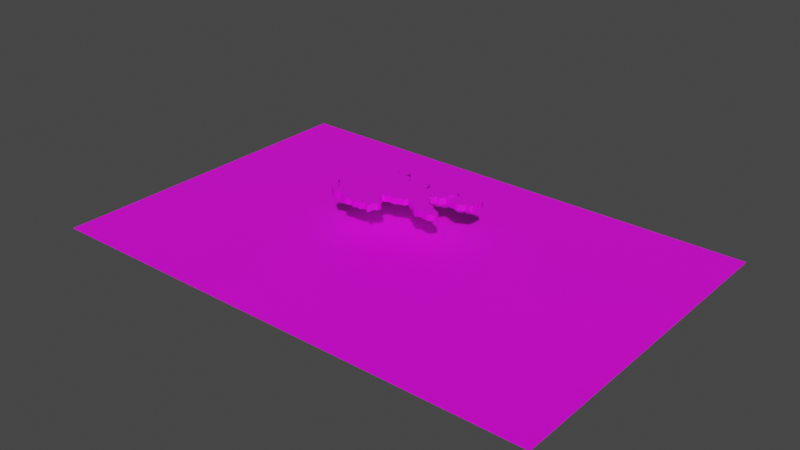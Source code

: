 # Source: germ1.blend  (saved by Blender 3.5.10; exported with 4.5.12 LTS)
import bpy
from mathutils import Matrix  # noqa: F401  (used for matrix-valued properties, if any)

bpy.ops.wm.read_factory_settings(use_empty=True)
scene = bpy.context.scene
scene.name = 'Scene'

# ---- collections
col_collection = bpy.data.collections.new('Collection'); scene.collection.children.link(col_collection)
col_germany1_svg = bpy.data.collections.new('germany1.svg'); scene.collection.children.link(col_germany1_svg)

# ---- images (referenced by path relative to the original .blend; pixels are not part of the script)
import os
ASSET_DIR = os.environ.get("B2B_ASSET_DIR", "")  # directory of the original .blend (textures are referenced by path, not embedded)
HERE = os.path.dirname(os.path.abspath(__file__))  # packed textures are extracted next to this script under _unpacked/

def load_image(name, relpath, width, height, colorspace="sRGB"):
    """Load a texture the original file referenced (path relative to the .blend, or extracted next to this script)."""
    p = next((c for c in (os.path.join(HERE, relpath), os.path.join(ASSET_DIR, relpath)) if relpath and os.path.exists(c)), "")
    if p:
        img = bpy.data.images.load(p, check_existing=True)
        img.name = name
    else:  # same state as the original file: an image datablock whose file is absent (Cycles renders it pink)
        img = bpy.data.images.new(name, width, height)
        img.source = "FILE"
        img.filepath = "//" + (relpath or name)
    img.colorspace_settings.name = colorspace
    return img
img_plane_base_color = load_image('Plane Base Color', 'g8zkg2eva1f71.png', 1024, 1024, 'sRGB')
img_svgmat_001_base_color = load_image('SVGMat.001 Base Color', 'g8zkg2eva1f71.png', 1024, 1024, 'sRGB')
img_svgmat_002_base_color = load_image('SVGMat.002 Base Color', 'g8zkg2eva1f71.png', 1024, 1024, 'sRGB')

# ---- materials (node trees are filled in below, after node groups)
mat_material_001 = bpy.data.materials.new('Material.001')
mat_material_001.use_transparent_shadow = False
mat_svgmat_001 = bpy.data.materials.new('SVGMat.001')
mat_svgmat_001.use_transparent_shadow = False
mat_svgmat_001.diffuse_color = (0.0, 0.0, 0.0, 1.0)
mat_svgmat_002 = bpy.data.materials.new('SVGMat.002')
mat_svgmat_002.use_transparent_shadow = False
mat_svgmat_002.diffuse_color = (0.0, 0.0, 0.0, 1.0)

# ---- material node trees
mat_material_001.use_nodes = True; mat_material_001.node_tree.nodes.clear()
_N = mat_material_001.node_tree.nodes; _L = mat_material_001.node_tree.links
n0 = _N.new('ShaderNodeBsdfPrincipled'); n0.name = 'Principled BSDF'; n0.location = (10, 300)
n0.distribution = 'GGX'
n0.subsurface_method = 'RANDOM_WALK_SKIN'
n0.inputs[3].default_value = 1.45
n0.inputs[27].default_value = (0.0, 0.0, 0.0, 1.0)
n0.inputs[28].default_value = 1.0
n1 = _N.new('ShaderNodeOutputMaterial'); n1.name = 'Material Output'; n1.location = (300, 300)
n2 = _N.new('ShaderNodeTexImage'); n2.name = 'Image Texture'; n2.location = (-280, 280)
n2.image = img_plane_base_color
_L.new(n0.outputs[0], n1.inputs[0])
_L.new(n2.outputs[0], n0.inputs[0])
n1.is_active_output = True
mat_svgmat_001.use_nodes = True; mat_svgmat_001.node_tree.nodes.clear()
_N = mat_svgmat_001.node_tree.nodes; _L = mat_svgmat_001.node_tree.links
n0 = _N.new('ShaderNodeBsdfPrincipled'); n0.name = 'Principled BSDF'; n0.location = (10, 300)
n0.distribution = 'GGX'
n0.subsurface_method = 'RANDOM_WALK_SKIN'
n0.inputs[3].default_value = 1.45
n0.inputs[27].default_value = (0.0, 0.0, 0.0, 1.0)
n0.inputs[28].default_value = 1.0
n1 = _N.new('ShaderNodeOutputMaterial'); n1.name = 'Material Output'; n1.location = (300, 300)
n2 = _N.new('ShaderNodeTexImage'); n2.name = 'Image Texture'; n2.location = (-280, 280)
n2.image = img_svgmat_001_base_color
_L.new(n0.outputs[0], n1.inputs[0])
_L.new(n2.outputs[0], n0.inputs[0])
n1.is_active_output = True
mat_svgmat_002.use_nodes = True; mat_svgmat_002.node_tree.nodes.clear()
_N = mat_svgmat_002.node_tree.nodes; _L = mat_svgmat_002.node_tree.links
n0 = _N.new('ShaderNodeBsdfPrincipled'); n0.name = 'Principled BSDF'; n0.location = (10, 300)
n0.distribution = 'GGX'
n0.subsurface_method = 'RANDOM_WALK_SKIN'
n0.inputs[3].default_value = 1.45
n0.inputs[27].default_value = (0.0, 0.0, 0.0, 1.0)
n0.inputs[28].default_value = 1.0
n1 = _N.new('ShaderNodeOutputMaterial'); n1.name = 'Material Output'; n1.location = (300, 300)
n2 = _N.new('ShaderNodeTexImage'); n2.name = 'Image Texture'; n2.location = (-280, 280)
n2.image = img_svgmat_002_base_color
_L.new(n0.outputs[0], n1.inputs[0])
_L.new(n2.outputs[0], n0.inputs[0])
n1.is_active_output = True

# ---- world
world_world = bpy.data.worlds.new('World'); scene.world = world_world
world_world.use_nodes = True; world_world.node_tree.nodes.clear()
_N = world_world.node_tree.nodes; _L = world_world.node_tree.links
n0 = _N.new('ShaderNodeOutputWorld'); n0.name = 'World Output'; n0.location = (300, 300)
n1 = _N.new('ShaderNodeBackground'); n1.name = 'Background'; n1.location = (10, 300)
n1.inputs[0].default_value = (0.05088, 0.05088, 0.05088, 1.0)
_L.new(n1.outputs[0], n0.inputs[0])
n0.is_active_output = True
world_world.color = (0.05088, 0.05088, 0.05088)
world_world.use_sun_shadow = False
world_world.sun_shadow_jitter_overblur = 0.0

# ---- meshes
me_plane = bpy.data.meshes.new('Plane')
me_plane.from_pydata([(-1.0, -1.0, 0.0), (1.0, -1.0, 0.0), (-1.0, 1.0, 0.0), (1.0, 1.0, 0.0)], [], [(0, 1, 3, 2)])
_uv = me_plane.uv_layers.new(name='UVMap')
_uv.uv.foreach_set('vector', [0.0, 0.0, 1.0, 0.0, 1.0, 1.0, 0.0, 1.0])
me_plane.materials.append(mat_material_001)
me_plane.update()
me_path233 = bpy.data.meshes.new('path233')
me_path233.from_pydata([(0.2514, 0.1268, 0.01), (0.2508, 0.1262, 0.01), (0.2473, 0.1263, 0.01), (0.2451, 0.1287, 0.01), (0.2425, 0.1287, 0.01), (0.24, 0.1277, 0.01), (0.2393, 0.1293, 0.01), (0.2377, 0.1296, 0.01), (0.2375, 0.1306, 0.01), (0.2383, 0.1317, 0.01), (0.2391, 0.1314, 0.01), (0.2418, 0.1337, 0.01), (0.2419, 0.1345, 0.01), (0.2414, 0.135, 0.01), (0.2397, 0.1341, 0.01), (0.2379, 0.1365, 0.01), (0.2367, 0.136, 0.01), (0.2361, 0.1366, 0.01), (0.236, 0.1376, 0.01), (0.2338, 0.1384, 0.01), (0.2337, 0.1397, 0.01), (0.235, 0.1404, 0.01), (0.2356, 0.1414, 0.01), (0.2351, 0.1426, 0.01), (0.2353, 0.1451, 0.01), (0.2363, 0.1451, 0.01), (0.2386, 0.1478, 0.01), (0.2389, 0.1488, 0.01), (0.2384, 0.1492, 0.01), (0.2384, 0.1506, 0.01), (0.2395, 0.1505, 0.01), (0.24, 0.1511, 0.01), (0.2395, 0.1525, 0.01), (0.2415, 0.1525, 0.01), (0.2425, 0.1531, 0.01), (0.2426, 0.1545, 0.01), (0.2436, 0.1548, 0.01), (0.2436, 0.1559, 0.01), (0.2427, 0.1574, 0.01), (0.2435, 0.1581, 0.01), (0.2446, 0.1592, 0.01), (0.2503, 0.1588, 0.01), (0.2508, 0.1587, 0.01), (0.2503, 0.1608, 0.01), (0.2497, 0.1614, 0.01), (0.2496, 0.1627, 0.01), (0.2483, 0.1635, 0.01), (0.2487, 0.1644, 0.01), (0.2514, 0.1645, 0.01), (0.2524, 0.1639, 0.01), (0.2552, 0.1645, 0.01), (0.2552, 0.1616, 0.01), (0.2577, 0.1611, 0.01), (0.2589, 0.1597, 0.01), (0.2588, 0.1584, 0.01), (0.2596, 0.1579, 0.01), (0.2619, 0.1592, 0.01), (0.2642, 0.159, 0.01), (0.2647, 0.1609, 0.01), (0.2677, 0.1601, 0.01), (0.2679, 0.1617, 0.01), (0.2694, 0.1611, 0.01), (0.2707, 0.1564, 0.01), (0.2714, 0.1564, 0.01), (0.2716, 0.1578, 0.01), (0.2738, 0.1587, 0.01), (0.2763, 0.1578, 0.01), (0.2785, 0.1596, 0.01), (0.2797, 0.1589, 0.01), (0.2808, 0.1612, 0.01), (0.2831, 0.1613, 0.01), (0.2857, 0.1616, 0.01), (0.2852, 0.1589, 0.01), (0.2841, 0.1582, 0.01), (0.2831, 0.1574, 0.01), (0.283, 0.1565, 0.01), (0.2839, 0.1558, 0.01), (0.2841, 0.1548, 0.01), (0.283, 0.1544, 0.01), (0.2824, 0.1527, 0.01), (0.2808, 0.1522, 0.01), (0.2791, 0.1527, 0.01), (0.2794, 0.1512, 0.01), (0.2778, 0.1505, 0.01), (0.2775, 0.15, 0.01), (0.2794, 0.1491, 0.01), (0.2799, 0.1481, 0.01), (0.2805, 0.1477, 0.01), (0.2814, 0.1447, 0.01), (0.2846, 0.1444, 0.01), (0.286, 0.1418, 0.01), (0.2867, 0.1423, 0.01), (0.2883, 0.1414, 0.01), (0.2889, 0.1411, 0.01), (0.2898, 0.141, 0.01), (0.2903, 0.1399, 0.01), (0.2912, 0.1392, 0.01), (0.2885, 0.1364, 0.01), (0.2853, 0.1366, 0.01), (0.2835, 0.1375, 0.01), (0.2806, 0.136, 0.01), (0.2793, 0.1374, 0.01), (0.2781, 0.1379, 0.01), (0.2777, 0.1387, 0.01), (0.2771, 0.1391, 0.01), (0.2759, 0.1404, 0.01), (0.2745, 0.1404, 0.01), (0.2738, 0.1413, 0.01), (0.273, 0.1417, 0.01), (0.2722, 0.1427, 0.01), (0.2715, 0.1427, 0.01), (0.2709, 0.1429, 0.01), (0.2708, 0.1414, 0.01), (0.2702, 0.1413, 0.01), (0.2687, 0.1412, 0.01), (0.2659, 0.1395, 0.01), (0.2632, 0.1401, 0.01), (0.2612, 0.1388, 0.01), (0.2602, 0.139, 0.01), (0.2607, 0.1375, 0.01), (0.2606, 0.1364, 0.01), (0.2612, 0.1361, 0.01), (0.2612, 0.1348, 0.01), (0.2623, 0.1337, 0.01), (0.265, 0.1322, 0.01), (0.2642, 0.1301, 0.01), (0.2628, 0.1295, 0.01), (0.2626, 0.1263, 0.01), (0.2616, 0.126, 0.01), (0.2613, 0.1282, 0.01), (0.2602, 0.1275, 0.01), (0.2594, 0.1279, 0.01), (0.2576, 0.1264, 0.01), (0.2558, 0.1269, 0.01), (0.254, 0.1258, 0.01), (0.253, 0.1266, 0.01), (0.2514, 0.1268, -0.01), (0.2508, 0.1262, -0.01), (0.2473, 0.1263, -0.01), (0.2451, 0.1287, -0.01), (0.2425, 0.1287, -0.01), (0.24, 0.1277, -0.01), (0.2393, 0.1293, -0.01), (0.2377, 0.1296, -0.01), (0.2375, 0.1306, -0.01), (0.2383, 0.1317, -0.01), (0.2391, 0.1314, -0.01), (0.2418, 0.1337, -0.01), (0.2419, 0.1345, -0.01), (0.2414, 0.135, -0.01), (0.2397, 0.1341, -0.01), (0.2379, 0.1365, -0.01), (0.2367, 0.136, -0.01), (0.2361, 0.1366, -0.01), (0.236, 0.1376, -0.01), (0.2338, 0.1384, -0.01), (0.2337, 0.1397, -0.01), (0.235, 0.1404, -0.01), (0.2356, 0.1414, -0.01), (0.2351, 0.1426, -0.01), (0.2353, 0.1451, -0.01), (0.2363, 0.1451, -0.01), (0.2386, 0.1478, -0.01), (0.2389, 0.1488, -0.01), (0.2384, 0.1492, -0.01), (0.2384, 0.1506, -0.01), (0.2395, 0.1505, -0.01), (0.24, 0.1511, -0.01), (0.2395, 0.1525, -0.01), (0.2415, 0.1525, -0.01), (0.2425, 0.1531, -0.01), (0.2426, 0.1545, -0.01), (0.2436, 0.1548, -0.01), (0.2436, 0.1559, -0.01), (0.2427, 0.1574, -0.01), (0.2435, 0.1581, -0.01), (0.2446, 0.1592, -0.01), (0.2503, 0.1588, -0.01), (0.2508, 0.1587, -0.01), (0.2503, 0.1608, -0.01), (0.2497, 0.1614, -0.01), (0.2496, 0.1627, -0.01), (0.2483, 0.1635, -0.01), (0.2487, 0.1644, -0.01), (0.2514, 0.1645, -0.01), (0.2524, 0.1639, -0.01), (0.2552, 0.1645, -0.01), (0.2552, 0.1616, -0.01), (0.2577, 0.1611, -0.01), (0.2589, 0.1597, -0.01), (0.2588, 0.1584, -0.01), (0.2596, 0.1579, -0.01), (0.2619, 0.1592, -0.01), (0.2642, 0.159, -0.01), (0.2647, 0.1609, -0.01), (0.2677, 0.1601, -0.01), (0.2679, 0.1617, -0.01), (0.2694, 0.1611, -0.01), (0.2707, 0.1564, -0.01), (0.2714, 0.1564, -0.01), (0.2716, 0.1578, -0.01), (0.2738, 0.1587, -0.01), (0.2763, 0.1578, -0.01), (0.2785, 0.1596, -0.01), (0.2797, 0.1589, -0.01), (0.2808, 0.1612, -0.01), (0.2831, 0.1613, -0.01), (0.2857, 0.1616, -0.01), (0.2852, 0.1589, -0.01), (0.2841, 0.1582, -0.01), (0.2831, 0.1574, -0.01), (0.283, 0.1565, -0.01), (0.2839, 0.1558, -0.01), (0.2841, 0.1548, -0.01), (0.283, 0.1544, -0.01), (0.2824, 0.1527, -0.01), (0.2808, 0.1522, -0.01), (0.2791, 0.1527, -0.01), (0.2794, 0.1512, -0.01), (0.2778, 0.1505, -0.01), (0.2775, 0.15, -0.01), (0.2794, 0.1491, -0.01), (0.2799, 0.1481, -0.01), (0.2805, 0.1477, -0.01), (0.2814, 0.1447, -0.01), (0.2846, 0.1444, -0.01), (0.286, 0.1418, -0.01), (0.2867, 0.1423, -0.01), (0.2883, 0.1414, -0.01), (0.2889, 0.1411, -0.01), (0.2898, 0.141, -0.01), (0.2903, 0.1399, -0.01), (0.2912, 0.1392, -0.01), (0.2885, 0.1364, -0.01), (0.2853, 0.1366, -0.01), (0.2835, 0.1375, -0.01), (0.2806, 0.136, -0.01), (0.2793, 0.1374, -0.01), (0.2781, 0.1379, -0.01), (0.2777, 0.1387, -0.01), (0.2771, 0.1391, -0.01), (0.2759, 0.1404, -0.01), (0.2745, 0.1404, -0.01), (0.2738, 0.1413, -0.01), (0.273, 0.1417, -0.01), (0.2722, 0.1427, -0.01), (0.2715, 0.1427, -0.01), (0.2709, 0.1429, -0.01), (0.2708, 0.1414, -0.01), (0.2702, 0.1413, -0.01), (0.2687, 0.1412, -0.01), (0.2659, 0.1395, -0.01), (0.2632, 0.1401, -0.01), (0.2612, 0.1388, -0.01), (0.2602, 0.139, -0.01), (0.2607, 0.1375, -0.01), (0.2606, 0.1364, -0.01), (0.2612, 0.1361, -0.01), (0.2612, 0.1348, -0.01), (0.2623, 0.1337, -0.01), (0.265, 0.1322, -0.01), (0.2642, 0.1301, -0.01), (0.2628, 0.1295, -0.01), (0.2626, 0.1263, -0.01), (0.2616, 0.126, -0.01), (0.2613, 0.1282, -0.01), (0.2602, 0.1275, -0.01), (0.2594, 0.1279, -0.01), (0.2576, 0.1264, -0.01), (0.2558, 0.1269, -0.01), (0.254, 0.1258, -0.01), (0.253, 0.1266, -0.01), (0.2514, 0.1268, -0.01), (0.2514, 0.1268, 0.01), (0.2508, 0.1262, -0.01), (0.2508, 0.1262, 0.01), (0.2473, 0.1263, -0.01), (0.2473, 0.1263, 0.01), (0.2451, 0.1287, -0.01), (0.2451, 0.1287, 0.01), (0.2425, 0.1287, -0.01), (0.2425, 0.1287, 0.01), (0.24, 0.1277, -0.01), (0.24, 0.1277, 0.01), (0.2393, 0.1293, -0.01), (0.2393, 0.1293, 0.01), (0.2377, 0.1296, -0.01), (0.2377, 0.1296, 0.01), (0.2375, 0.1306, -0.01), (0.2375, 0.1306, 0.01), (0.2383, 0.1317, -0.01), (0.2383, 0.1317, 0.01), (0.2391, 0.1314, -0.01), (0.2391, 0.1314, 0.01), (0.2418, 0.1337, -0.01), (0.2418, 0.1337, 0.01), (0.2419, 0.1345, -0.01), (0.2419, 0.1345, 0.01), (0.2414, 0.135, -0.01), (0.2414, 0.135, 0.01), (0.2397, 0.1341, -0.01), (0.2397, 0.1341, 0.01), (0.2379, 0.1365, -0.01), (0.2379, 0.1365, 0.01), (0.2367, 0.136, -0.01), (0.2367, 0.136, 0.01), (0.2361, 0.1366, -0.01), (0.2361, 0.1366, 0.01), (0.236, 0.1376, -0.01), (0.236, 0.1376, 0.01), (0.2338, 0.1384, -0.01), (0.2338, 0.1384, 0.01), (0.2337, 0.1397, -0.01), (0.2337, 0.1397, 0.01), (0.235, 0.1404, -0.01), (0.235, 0.1404, 0.01), (0.2356, 0.1414, -0.01), (0.2356, 0.1414, 0.01), (0.2351, 0.1426, -0.01), (0.2351, 0.1426, 0.01), (0.2353, 0.1451, -0.01), (0.2353, 0.1451, 0.01), (0.2363, 0.1451, -0.01), (0.2363, 0.1451, 0.01), (0.2386, 0.1478, -0.01), (0.2386, 0.1478, 0.01), (0.2389, 0.1488, -0.01), (0.2389, 0.1488, 0.01), (0.2384, 0.1492, -0.01), (0.2384, 0.1492, 0.01), (0.2384, 0.1506, -0.01), (0.2384, 0.1506, 0.01), (0.2395, 0.1505, -0.01), (0.2395, 0.1505, 0.01), (0.24, 0.1511, -0.01), (0.24, 0.1511, 0.01), (0.2395, 0.1525, -0.01), (0.2395, 0.1525, 0.01), (0.2415, 0.1525, -0.01), (0.2415, 0.1525, 0.01), (0.2425, 0.1531, -0.01), (0.2425, 0.1531, 0.01), (0.2426, 0.1545, -0.01), (0.2426, 0.1545, 0.01), (0.2436, 0.1548, -0.01), (0.2436, 0.1548, 0.01), (0.2436, 0.1559, -0.01), (0.2436, 0.1559, 0.01), (0.2427, 0.1574, -0.01), (0.2427, 0.1574, 0.01), (0.2435, 0.1581, -0.01), (0.2435, 0.1581, 0.01), (0.2446, 0.1592, -0.01), (0.2446, 0.1592, 0.01), (0.2503, 0.1588, -0.01), (0.2503, 0.1588, 0.01), (0.2508, 0.1587, -0.01), (0.2508, 0.1587, 0.01), (0.2503, 0.1608, -0.01), (0.2503, 0.1608, 0.01), (0.2497, 0.1614, -0.01), (0.2497, 0.1614, 0.01), (0.2496, 0.1627, -0.01), (0.2496, 0.1627, 0.01), (0.2483, 0.1635, -0.01), (0.2483, 0.1635, 0.01), (0.2487, 0.1644, -0.01), (0.2487, 0.1644, 0.01), (0.2514, 0.1645, -0.01), (0.2514, 0.1645, 0.01), (0.2524, 0.1639, -0.01), (0.2524, 0.1639, 0.01), (0.2552, 0.1645, -0.01), (0.2552, 0.1645, 0.01), (0.2552, 0.1616, -0.01), (0.2552, 0.1616, 0.01), (0.2577, 0.1611, -0.01), (0.2577, 0.1611, 0.01), (0.2589, 0.1597, -0.01), (0.2589, 0.1597, 0.01), (0.2588, 0.1584, -0.01), (0.2588, 0.1584, 0.01), (0.2596, 0.1579, -0.01), (0.2596, 0.1579, 0.01), (0.2619, 0.1592, -0.01), (0.2619, 0.1592, 0.01), (0.2642, 0.159, -0.01), (0.2642, 0.159, 0.01), (0.2647, 0.1609, -0.01), (0.2647, 0.1609, 0.01), (0.2677, 0.1601, -0.01), (0.2677, 0.1601, 0.01), (0.2679, 0.1617, -0.01), (0.2679, 0.1617, 0.01), (0.2694, 0.1611, -0.01), (0.2694, 0.1611, 0.01), (0.2707, 0.1564, -0.01), (0.2707, 0.1564, 0.01), (0.2714, 0.1564, -0.01), (0.2714, 0.1564, 0.01), (0.2716, 0.1578, -0.01), (0.2716, 0.1578, 0.01), (0.2738, 0.1587, -0.01), (0.2738, 0.1587, 0.01), (0.2763, 0.1578, -0.01), (0.2763, 0.1578, 0.01), (0.2785, 0.1596, -0.01), (0.2785, 0.1596, 0.01), (0.2797, 0.1589, -0.01), (0.2797, 0.1589, 0.01), (0.2808, 0.1612, -0.01), (0.2808, 0.1612, 0.01), (0.2831, 0.1613, -0.01), (0.2831, 0.1613, 0.01), (0.2857, 0.1616, -0.01), (0.2857, 0.1616, 0.01), (0.2852, 0.1589, -0.01), (0.2852, 0.1589, 0.01), (0.2841, 0.1582, -0.01), (0.2841, 0.1582, 0.01), (0.2831, 0.1574, -0.01), (0.2831, 0.1574, 0.01), (0.283, 0.1565, -0.01), (0.283, 0.1565, 0.01), (0.2839, 0.1558, -0.01), (0.2839, 0.1558, 0.01), (0.2841, 0.1548, -0.01), (0.2841, 0.1548, 0.01), (0.283, 0.1544, -0.01), (0.283, 0.1544, 0.01), (0.2824, 0.1527, -0.01), (0.2824, 0.1527, 0.01), (0.2808, 0.1522, -0.01), (0.2808, 0.1522, 0.01), (0.2791, 0.1527, -0.01), (0.2791, 0.1527, 0.01), (0.2794, 0.1512, -0.01), (0.2794, 0.1512, 0.01), (0.2778, 0.1505, -0.01), (0.2778, 0.1505, 0.01), (0.2775, 0.15, -0.01), (0.2775, 0.15, 0.01), (0.2794, 0.1491, -0.01), (0.2794, 0.1491, 0.01), (0.2799, 0.1481, -0.01), (0.2799, 0.1481, 0.01), (0.2805, 0.1477, -0.01), (0.2805, 0.1477, 0.01), (0.2814, 0.1447, -0.01), (0.2814, 0.1447, 0.01), (0.2846, 0.1444, -0.01), (0.2846, 0.1444, 0.01), (0.286, 0.1418, -0.01), (0.286, 0.1418, 0.01), (0.2867, 0.1423, -0.01), (0.2867, 0.1423, 0.01), (0.2883, 0.1414, -0.01), (0.2883, 0.1414, 0.01), (0.2889, 0.1411, -0.01), (0.2889, 0.1411, 0.01), (0.2898, 0.141, -0.01), (0.2898, 0.141, 0.01), (0.2903, 0.1399, -0.01), (0.2903, 0.1399, 0.01), (0.2912, 0.1392, -0.01), (0.2912, 0.1392, 0.01), (0.2885, 0.1364, -0.01), (0.2885, 0.1364, 0.01), (0.2853, 0.1366, -0.01), (0.2853, 0.1366, 0.01), (0.2835, 0.1375, -0.01), (0.2835, 0.1375, 0.01), (0.2806, 0.136, -0.01), (0.2806, 0.136, 0.01), (0.2793, 0.1374, -0.01), (0.2793, 0.1374, 0.01), (0.2781, 0.1379, -0.01), (0.2781, 0.1379, 0.01), (0.2777, 0.1387, -0.01), (0.2777, 0.1387, 0.01), (0.2771, 0.1391, -0.01), (0.2771, 0.1391, 0.01), (0.2759, 0.1404, -0.01), (0.2759, 0.1404, 0.01), (0.2745, 0.1404, -0.01), (0.2745, 0.1404, 0.01), (0.2738, 0.1413, -0.01), (0.2738, 0.1413, 0.01), (0.273, 0.1417, -0.01), (0.273, 0.1417, 0.01), (0.2722, 0.1427, -0.01), (0.2722, 0.1427, 0.01), (0.2715, 0.1427, -0.01), (0.2715, 0.1427, 0.01), (0.2709, 0.1429, -0.01), (0.2709, 0.1429, 0.01), (0.2708, 0.1414, -0.01), (0.2708, 0.1414, 0.01), (0.2702, 0.1413, -0.01), (0.2702, 0.1413, 0.01), (0.2687, 0.1412, -0.01), (0.2687, 0.1412, 0.01), (0.2659, 0.1395, -0.01), (0.2659, 0.1395, 0.01), (0.2632, 0.1401, -0.01), (0.2632, 0.1401, 0.01), (0.2612, 0.1388, -0.01), (0.2612, 0.1388, 0.01), (0.2602, 0.139, -0.01), (0.2602, 0.139, 0.01), (0.2607, 0.1375, -0.01), (0.2607, 0.1375, 0.01), (0.2606, 0.1364, -0.01), (0.2606, 0.1364, 0.01), (0.2612, 0.1361, -0.01), (0.2612, 0.1361, 0.01), (0.2612, 0.1348, -0.01), (0.2612, 0.1348, 0.01), (0.2623, 0.1337, -0.01), (0.2623, 0.1337, 0.01), (0.265, 0.1322, -0.01), (0.265, 0.1322, 0.01), (0.2642, 0.1301, -0.01), (0.2642, 0.1301, 0.01), (0.2628, 0.1295, -0.01), (0.2628, 0.1295, 0.01), (0.2626, 0.1263, -0.01), (0.2626, 0.1263, 0.01), (0.2616, 0.126, -0.01), (0.2616, 0.126, 0.01), (0.2613, 0.1282, -0.01), (0.2613, 0.1282, 0.01), (0.2602, 0.1275, -0.01), (0.2602, 0.1275, 0.01), (0.2594, 0.1279, -0.01), (0.2594, 0.1279, 0.01), (0.2576, 0.1264, -0.01), (0.2576, 0.1264, 0.01), (0.2558, 0.1269, -0.01), (0.2558, 0.1269, 0.01), (0.254, 0.1258, -0.01), (0.254, 0.1258, 0.01), (0.253, 0.1266, -0.01), (0.253, 0.1266, 0.01)], [], [(47, 49, 48), (49, 51, 50), (46, 49, 47), (46, 51, 49), (45, 51, 46), (44, 51, 45), (59, 61, 60), (44, 52, 51), (70, 72, 71), (43, 52, 44), (69, 72, 70), (68, 72, 69), (43, 53, 52), (59, 62, 61), (57, 59, 58), (42, 53, 43), (57, 62, 59), (42, 54, 53), (66, 68, 67), (55, 57, 56), (39, 41, 40), (55, 62, 57), (66, 72, 68), (66, 73, 72), (39, 42, 41), (64, 66, 65), (39, 54, 42), (39, 55, 54), (66, 74, 73), (38, 55, 39), (38, 62, 55), (64, 74, 66), (63, 74, 64), (63, 75, 74), (37, 62, 38), (63, 76, 75), (37, 63, 62), (37, 76, 63), (36, 76, 37), (36, 77, 76), (36, 78, 77), (35, 78, 36), (34, 78, 35), (34, 79, 78), (33, 81, 34), (81, 79, 34), (81, 80, 79), (33, 82, 81), (31, 33, 32), (31, 82, 33), (31, 83, 82), (30, 83, 31), (28, 30, 29), (28, 83, 30), (28, 84, 83), (28, 85, 84), (27, 85, 28), (27, 86, 85), (26, 86, 27), (26, 87, 86), (25, 87, 26), (25, 88, 87), (24, 88, 25), (23, 88, 24), (23, 89, 88), (23, 111, 89), (111, 90, 89), (23, 112, 111), (110, 109, 111), (109, 90, 111), (108, 90, 109), (22, 112, 23), (90, 92, 91), (108, 92, 90), (107, 92, 108), (22, 113, 112), (21, 113, 22), (107, 93, 92), (106, 93, 107), (21, 114, 113), (21, 116, 114), (116, 115, 114), (106, 94, 93), (106, 105, 94), (105, 95, 94), (20, 116, 21), (104, 95, 105), (20, 118, 116), (118, 117, 116), (104, 96, 95), (19, 118, 20), (104, 97, 96), (103, 99, 104), (99, 97, 104), (19, 119, 118), (102, 99, 103), (18, 119, 19), (101, 99, 102), (17, 119, 18), (17, 120, 119), (101, 100, 99), (98, 97, 99), (16, 15, 17), (15, 120, 17), (14, 13, 15), (13, 120, 15), (13, 121, 120), (13, 122, 121), (12, 122, 13), (12, 123, 122), (11, 123, 12), (10, 123, 11), (10, 124, 123), (10, 125, 124), (8, 10, 9), (8, 125, 10), (7, 125, 8), (7, 126, 125), (6, 126, 7), (6, 129, 126), (129, 127, 126), (5, 4, 6), (4, 3, 6), (3, 129, 6), (2, 0, 3), (0, 129, 3), (0, 131, 129), (131, 130, 129), (128, 127, 129), (0, 133, 131), (133, 132, 131), (0, 135, 133), (135, 134, 133), (2, 1, 0), (183, 184, 185), (185, 186, 187), (182, 183, 185), (182, 185, 187), (181, 182, 187), (180, 181, 187), (195, 196, 197), (180, 187, 188), (206, 207, 208), (179, 180, 188), (205, 206, 208), (204, 205, 208), (179, 188, 189), (195, 197, 198), (193, 194, 195), (178, 179, 189), (193, 195, 198), (178, 189, 190), (202, 203, 204), (191, 192, 193), (175, 176, 177), (191, 193, 198), (202, 204, 208), (202, 208, 209), (175, 177, 178), (200, 201, 202), (175, 178, 190), (175, 190, 191), (202, 209, 210), (174, 175, 191), (174, 191, 198), (200, 202, 210), (199, 200, 210), (199, 210, 211), (173, 174, 198), (199, 211, 212), (173, 198, 199), (173, 199, 212), (172, 173, 212), (172, 212, 213), (172, 213, 214), (171, 172, 214), (170, 171, 214), (170, 214, 215), (169, 170, 217), (217, 170, 215), (217, 215, 216), (169, 217, 218), (167, 168, 169), (167, 169, 218), (167, 218, 219), (166, 167, 219), (164, 165, 166), (164, 166, 219), (164, 219, 220), (164, 220, 221), (163, 164, 221), (163, 221, 222), (162, 163, 222), (162, 222, 223), (161, 162, 223), (161, 223, 224), (160, 161, 224), (159, 160, 224), (159, 224, 225), (159, 225, 247), (247, 225, 226), (159, 247, 248), (246, 247, 245), (245, 247, 226), (244, 245, 226), (158, 159, 248), (226, 227, 228), (244, 226, 228), (243, 244, 228), (158, 248, 249), (157, 158, 249), (243, 228, 229), (242, 243, 229), (157, 249, 250), (157, 250, 252), (252, 250, 251), (242, 229, 230), (242, 230, 241), (241, 230, 231), (156, 157, 252), (240, 241, 231), (156, 252, 254), (254, 252, 253), (240, 231, 232), (155, 156, 254), (240, 232, 233), (239, 240, 235), (235, 240, 233), (155, 254, 255), (238, 239, 235), (154, 155, 255), (237, 238, 235), (153, 154, 255), (153, 255, 256), (237, 235, 236), (234, 235, 233), (152, 153, 151), (151, 153, 256), (150, 151, 149), (149, 151, 256), (149, 256, 257), (149, 257, 258), (148, 149, 258), (148, 258, 259), (147, 148, 259), (146, 147, 259), (146, 259, 260), (146, 260, 261), (144, 145, 146), (144, 146, 261), (143, 144, 261), (143, 261, 262), (142, 143, 262), (142, 262, 265), (265, 262, 263), (141, 142, 140), (140, 142, 139), (139, 142, 265), (138, 139, 136), (136, 139, 265), (136, 265, 267), (267, 265, 266), (264, 265, 263), (136, 267, 269), (269, 267, 268), (136, 269, 271), (271, 269, 270), (138, 136, 137), (273, 275, 274, 272), (275, 277, 276, 274), (277, 279, 278, 276), (279, 281, 280, 278), (281, 283, 282, 280), (283, 285, 284, 282), (285, 287, 286, 284), (287, 289, 288, 286), (289, 291, 290, 288), (291, 293, 292, 290), (293, 295, 294, 292), (295, 297, 296, 294), (297, 299, 298, 296), (299, 301, 300, 298), (301, 303, 302, 300), (303, 305, 304, 302), (305, 307, 306, 304), (307, 309, 308, 306), (309, 311, 310, 308), (311, 313, 312, 310), (313, 315, 314, 312), (315, 317, 316, 314), (317, 319, 318, 316), (319, 321, 320, 318), (321, 323, 322, 320), (323, 325, 324, 322), (325, 327, 326, 324), (327, 329, 328, 326), (329, 331, 330, 328), (331, 333, 332, 330), (333, 335, 334, 332), (335, 337, 336, 334), (337, 339, 338, 336), (339, 341, 340, 338), (341, 343, 342, 340), (343, 345, 344, 342), (345, 347, 346, 344), (347, 349, 348, 346), (349, 351, 350, 348), (351, 353, 352, 350), (353, 355, 354, 352), (355, 357, 356, 354), (357, 359, 358, 356), (359, 361, 360, 358), (361, 363, 362, 360), (363, 365, 364, 362), (365, 367, 366, 364), (367, 369, 368, 366), (369, 371, 370, 368), (371, 373, 372, 370), (373, 375, 374, 372), (375, 377, 376, 374), (377, 379, 378, 376), (379, 381, 380, 378), (381, 383, 382, 380), (383, 385, 384, 382), (385, 387, 386, 384), (387, 389, 388, 386), (389, 391, 390, 388), (391, 393, 392, 390), (393, 395, 394, 392), (395, 397, 396, 394), (397, 399, 398, 396), (399, 401, 400, 398), (401, 403, 402, 400), (403, 405, 404, 402), (405, 407, 406, 404), (407, 409, 408, 406), (409, 411, 410, 408), (411, 413, 412, 410), (413, 415, 414, 412), (415, 417, 416, 414), (417, 419, 418, 416), (419, 421, 420, 418), (421, 423, 422, 420), (423, 425, 424, 422), (425, 427, 426, 424), (427, 429, 428, 426), (429, 431, 430, 428), (431, 433, 432, 430), (433, 435, 434, 432), (435, 437, 436, 434), (437, 439, 438, 436), (439, 441, 440, 438), (441, 443, 442, 440), (443, 445, 444, 442), (445, 447, 446, 444), (447, 449, 448, 446), (449, 451, 450, 448), (451, 453, 452, 450), (453, 455, 454, 452), (455, 457, 456, 454), (457, 459, 458, 456), (459, 461, 460, 458), (461, 463, 462, 460), (463, 465, 464, 462), (465, 467, 466, 464), (467, 469, 468, 466), (469, 471, 470, 468), (471, 473, 472, 470), (473, 475, 474, 472), (475, 477, 476, 474), (477, 479, 478, 476), (479, 481, 480, 478), (481, 483, 482, 480), (483, 485, 484, 482), (485, 487, 486, 484), (487, 489, 488, 486), (489, 491, 490, 488), (491, 493, 492, 490), (493, 495, 494, 492), (495, 497, 496, 494), (497, 499, 498, 496), (499, 501, 500, 498), (501, 503, 502, 500), (503, 505, 504, 502), (505, 507, 506, 504), (507, 509, 508, 506), (509, 511, 510, 508), (511, 513, 512, 510), (513, 515, 514, 512), (515, 517, 516, 514), (517, 519, 518, 516), (519, 521, 520, 518), (521, 523, 522, 520), (523, 525, 524, 522), (525, 527, 526, 524), (527, 529, 528, 526), (529, 531, 530, 528), (531, 533, 532, 530), (533, 535, 534, 532), (535, 537, 536, 534), (537, 539, 538, 536), (539, 541, 540, 538), (541, 543, 542, 540), (543, 273, 272, 542)])
me_path233.polygons.foreach_set('use_smooth', [0, 0, 0, 0, 0, 0, 0, 0, 0, 0, 0, 0, 0, 0, 0, 0, 0, 0, 0, 0, 0, 0, 0, 0, 0, 0, 0, 0, 0, 0, 0, 0, 0, 0, 0, 0, 0, 0, 0, 0, 0, 0, 0, 0, 0, 0, 0, 0, 0, 0, 0, 0, 0, 0, 0, 0, 0, 0, 0, 0, 0, 0, 0, 0, 0, 0, 0, 0, 0, 0, 0, 0, 0, 0, 0, 0, 0, 0, 0, 0, 0, 0, 0, 0, 0, 0, 0, 0, 0, 0, 0, 0, 0, 0, 0, 0, 0, 0, 0, 0, 0, 0, 0, 0, 0, 0, 0, 0, 0, 0, 0, 0, 0, 0, 0, 0, 0, 0, 0, 0, 0, 0, 0, 0, 0, 0, 0, 0, 0, 0, 0, 0, 0, 0, 0, 0, 0, 0, 0, 0, 0, 0, 0, 0, 0, 0, 0, 0, 0, 0, 0, 0, 0, 0, 0, 0, 0, 0, 0, 0, 0, 0, 0, 0, 0, 0, 0, 0, 0, 0, 0, 0, 0, 0, 0, 0, 0, 0, 0, 0, 0, 0, 0, 0, 0, 0, 0, 0, 0, 0, 0, 0, 0, 0, 0, 0, 0, 0, 0, 0, 0, 0, 0, 0, 0, 0, 0, 0, 0, 0, 0, 0, 0, 0, 0, 0, 0, 0, 0, 0, 0, 0, 0, 0, 0, 0, 0, 0, 0, 0, 0, 0, 0, 0, 0, 0, 0, 0, 0, 0, 0, 0, 0, 0, 0, 0, 0, 0, 0, 0, 0, 0, 0, 0, 0, 0, 0, 0, 0, 0, 0, 0, 0, 0, 0, 0, 0, 0, 1, 1, 1, 1, 1, 1, 1, 1, 1, 1, 1, 1, 1, 1, 1, 1, 1, 1, 1, 1, 1, 1, 1, 1, 1, 1, 1, 1, 1, 1, 1, 1, 1, 1, 1, 1, 1, 1, 1, 1, 1, 1, 1, 1, 1, 1, 1, 1, 1, 1, 1, 1, 1, 1, 1, 1, 1, 1, 1, 1, 1, 1, 1, 1, 1, 1, 1, 1, 1, 1, 1, 1, 1, 1, 1, 1, 1, 1, 1, 1, 1, 1, 1, 1, 1, 1, 1, 1, 1, 1, 1, 1, 1, 1, 1, 1, 1, 1, 1, 1, 1, 1, 1, 1, 1, 1, 1, 1, 1, 1, 1, 1, 1, 1, 1, 1, 1, 1, 1, 1, 1, 1, 1, 1, 1, 1, 1, 1, 1, 1, 1, 1, 1, 1, 1, 1])
_uv = me_path233.uv_layers.new(name='UVMap')
_uv.uv.foreach_set('vector', [0.4728, 0.5716, 0.4728, 0.5716, 0.4728, 0.5716, 0.4728, 0.5716, 0.4728, 0.5716, 0.4728, 0.5716, 0.4728, 0.5716, 0.4728, 0.5716, 0.4728, 0.5716, 0.4728, 0.5716, 0.4728, 0.5716, 0.4728, 0.5716, 0.4728, 0.5716, 0.4728, 0.5716, 0.4728, 0.5716, 0.4728, 0.5716, 0.4728, 0.5716, 0.4728, 0.5716, 0.4728, 0.5716, 0.4728, 0.5716, 0.4728, 0.5716, 0.4728, 0.5716, 0.4728, 0.5716, 0.4728, 0.5716, 0.4728, 0.5716, 0.4728, 0.5716, 0.4728, 0.5716, 0.4728, 0.5716, 0.4728, 0.5716, 0.4728, 0.5716, 0.4728, 0.5716, 0.4728, 0.5716, 0.4728, 0.5716, 0.4728, 0.5716, 0.4728, 0.5716, 0.4728, 0.5716, 0.4728, 0.5716, 0.4728, 0.5716, 0.4728, 0.5716, 0.4728, 0.5716, 0.4728, 0.5716, 0.4728, 0.5716, 0.4728, 0.5716, 0.4728, 0.5716, 0.4728, 0.5716, 0.4728, 0.5716, 0.4728, 0.5716, 0.4728, 0.5716, 0.4728, 0.5716, 0.4728, 0.5716, 0.4728, 0.5716, 0.4728, 0.5716, 0.4728, 0.5716, 0.4728, 0.5716, 0.4728, 0.5716, 0.4728, 0.5716, 0.4728, 0.5716, 0.4728, 0.5716, 0.4728, 0.5716, 0.4728, 0.5716, 0.4728, 0.5716, 0.4728, 0.5716, 0.4728, 0.5716, 0.4728, 0.5716, 0.4728, 0.5716, 0.4728, 0.5716, 0.4728, 0.5716, 0.4728, 0.5716, 0.4728, 0.5716, 0.4728, 0.5716, 0.4728, 0.5716, 0.4728, 0.5716, 0.4728, 0.5716, 0.4728, 0.5716, 0.4728, 0.5716, 0.4728, 0.5716, 0.4728, 0.5716, 0.4728, 0.5716, 0.4728, 0.5716, 0.4728, 0.5716, 0.4728, 0.5716, 0.4728, 0.5716, 0.4728, 0.5716, 0.4728, 0.5716, 0.4728, 0.5716, 0.4728, 0.5716, 0.4728, 0.5716, 0.4728, 0.5716, 0.4728, 0.5716, 0.4728, 0.5716, 0.4728, 0.5716, 0.4728, 0.5716, 0.4728, 0.5716, 0.4728, 0.5716, 0.4728, 0.5716, 0.4728, 0.5716, 0.4728, 0.5716, 0.4728, 0.5716, 0.4728, 0.5716, 0.4728, 0.5716, 0.4728, 0.5716, 0.4728, 0.5716, 0.4728, 0.5716, 0.4728, 0.5716, 0.4728, 0.5716, 0.4728, 0.5716, 0.4728, 0.5716, 0.4728, 0.5716, 0.4728, 0.5716, 0.4728, 0.5716, 0.4728, 0.5716, 0.4728, 0.5716, 0.4728, 0.5716, 0.4728, 0.5716, 0.4728, 0.5716, 0.4728, 0.5716, 0.4728, 0.5716, 0.4728, 0.5716, 0.4728, 0.5716, 0.4728, 0.5716, 0.4728, 0.5716, 0.4728, 0.5716, 0.4728, 0.5716, 0.4728, 0.5716, 0.4728, 0.5716, 0.4728, 0.5716, 0.4728, 0.5716, 0.4728, 0.5716, 0.4728, 0.5716, 0.4728, 0.5716, 0.4728, 0.5716, 0.4728, 0.5716, 0.4728, 0.5716, 0.4728, 0.5716, 0.4728, 0.5716, 0.4728, 0.5716, 0.4728, 0.5716, 0.4728, 0.5716, 0.4728, 0.5716, 0.4728, 0.5716, 0.4728, 0.5716, 0.4728, 0.5716, 0.4728, 0.5716, 0.4728, 0.5716, 0.4728, 0.5716, 0.4728, 0.5716, 0.4728, 0.5716, 0.4728, 0.5716, 0.4728, 0.5716, 0.4728, 0.5716, 0.4728, 0.5716, 0.4728, 0.5716, 0.4728, 0.5716, 0.4728, 0.5716, 0.4728, 0.5716, 0.4728, 0.5716, 0.4728, 0.5716, 0.4728, 0.5716, 0.4728, 0.5716, 0.4728, 0.5716, 0.4728, 0.5716, 0.4728, 0.5716, 0.4728, 0.5716, 0.4728, 0.5716, 0.4728, 0.5716, 0.4728, 0.5716, 0.4728, 0.5716, 0.4728, 0.5716, 0.4728, 0.5716, 0.4728, 0.5716, 0.4728, 0.5716, 0.4728, 0.5716, 0.4728, 0.5716, 0.4728, 0.5716, 0.4728, 0.5716, 0.4728, 0.5716, 0.4728, 0.5716, 0.4728, 0.5716, 0.4728, 0.5716, 0.4728, 0.5716, 0.4728, 0.5716, 0.4728, 0.5716, 0.4728, 0.5716, 0.4728, 0.5716, 0.4728, 0.5716, 0.4728, 0.5716, 0.4728, 0.5716, 0.4728, 0.5716, 0.4728, 0.5716, 0.4728, 0.5716, 0.4728, 0.5716, 0.4728, 0.5716, 0.4728, 0.5716, 0.4728, 0.5716, 0.4728, 0.5716, 0.4728, 0.5716, 0.4728, 0.5716, 0.4728, 0.5716, 0.4728, 0.5716, 0.4728, 0.5716, 0.4728, 0.5716, 0.4728, 0.5716, 0.4728, 0.5716, 0.4728, 0.5716, 0.4728, 0.5716, 0.4728, 0.5716, 0.4728, 0.5716, 0.4728, 0.5716, 0.4728, 0.5716, 0.4728, 0.5716, 0.4728, 0.5716, 0.4728, 0.5716, 0.4728, 0.5716, 0.4728, 0.5716, 0.4728, 0.5716, 0.4728, 0.5716, 0.4728, 0.5716, 0.4728, 0.5716, 0.4728, 0.5716, 0.4728, 0.5716, 0.4728, 0.5716, 0.4728, 0.5716, 0.4728, 0.5716, 0.4728, 0.5716, 0.4728, 0.5716, 0.4728, 0.5716, 0.4728, 0.5716, 0.4728, 0.5716, 0.4728, 0.5716, 0.4728, 0.5716, 0.4728, 0.5716, 0.4728, 0.5716, 0.4728, 0.5716, 0.4728, 0.5716, 0.4728, 0.5716, 0.4728, 0.5716, 0.4728, 0.5716, 0.4728, 0.5716, 0.4728, 0.5716, 0.4728, 0.5716, 0.4728, 0.5716, 0.4728, 0.5716, 0.4728, 0.5716, 0.4728, 0.5716, 0.4728, 0.5716, 0.4728, 0.5716, 0.4728, 0.5716, 0.4728, 0.5716, 0.4728, 0.5716, 0.4728, 0.5716, 0.4728, 0.5716, 0.4728, 0.5716, 0.4728, 0.5716, 0.4728, 0.5716, 0.4728, 0.5716, 0.4728, 0.5716, 0.4728, 0.5716, 0.4728, 0.5716, 0.4728, 0.5716, 0.4728, 0.5716, 0.4728, 0.5716, 0.4728, 0.5716, 0.4728, 0.5716, 0.4728, 0.5716, 0.4728, 0.5716, 0.4728, 0.5716, 0.4728, 0.5716, 0.4728, 0.5716, 0.4728, 0.5716, 0.4728, 0.5716, 0.4728, 0.5716, 0.4728, 0.5716, 0.4728, 0.5716, 0.4728, 0.5716, 0.4728, 0.5716, 0.4728, 0.5716, 0.4728, 0.5716, 0.4728, 0.5716, 0.4728, 0.5716, 0.4728, 0.5716, 0.4728, 0.5716, 0.4728, 0.5716, 0.4728, 0.5716, 0.4728, 0.5716, 0.4728, 0.5716, 0.4728, 0.5716, 0.4728, 0.5716, 0.4728, 0.5716, 0.4728, 0.5716, 0.4728, 0.5716, 0.4728, 0.5716, 0.4728, 0.5716, 0.4728, 0.5716, 0.4728, 0.5716, 0.4728, 0.5716, 0.4728, 0.5716, 0.4728, 0.5716, 0.4728, 0.5716, 0.4728, 0.5716, 0.4728, 0.5716, 0.4728, 0.5716, 0.4728, 0.5716, 0.4728, 0.5716, 0.4728, 0.5716, 0.4728, 0.5716, 0.4728, 0.5716, 0.4728, 0.5716, 0.4728, 0.5716, 0.4728, 0.5716, 0.4728, 0.5716, 0.4728, 0.5716, 0.4728, 0.5716, 0.4728, 0.5716, 0.4728, 0.5716, 0.4728, 0.5716, 0.4728, 0.5716, 0.4728, 0.5716, 0.4728, 0.5716, 0.4728, 0.5716, 0.4728, 0.5716, 0.4728, 0.5716, 0.4728, 0.5716, 0.4728, 0.5716, 0.4728, 0.5716, 0.4728, 0.5716, 0.4728, 0.5716, 0.4728, 0.5716, 0.4728, 0.5716, 0.4728, 0.5716, 0.4728, 0.5716, 0.4728, 0.5716, 0.4728, 0.5716, 0.4728, 0.5716, 0.4728, 0.5716, 0.4728, 0.5716, 0.4728, 0.5716, 0.4728, 0.5716, 0.4728, 0.5716, 0.4728, 0.5716, 0.4728, 0.5716, 0.4728, 0.5716, 0.4728, 0.5716, 0.4728, 0.5716, 0.4728, 0.5716, 0.4728, 0.5716, 0.4728, 0.5716, 0.4728, 0.5716, 0.4728, 0.5716, 0.4728, 0.5716, 0.4728, 0.5716, 0.4728, 0.5716, 0.4728, 0.5716, 0.4728, 0.5716, 0.4728, 0.5716, 0.4728, 0.5716, 0.4728, 0.5716, 0.4728, 0.5716, 0.4728, 0.5716, 0.4728, 0.5716, 0.4728, 0.5716, 0.4728, 0.5716, 0.4728, 0.5716, 0.4728, 0.5716, 0.4728, 0.5716, 0.4728, 0.5716, 0.4728, 0.5716, 0.4728, 0.5716, 0.4728, 0.5716, 0.4728, 0.5716, 0.4728, 0.5716, 0.4728, 0.5716, 0.4728, 0.5716, 0.4728, 0.5716, 0.4728, 0.5716, 0.4728, 0.5716, 0.4728, 0.5716, 0.4728, 0.5716, 0.4728, 0.5716, 0.4728, 0.5716, 0.4728, 0.5716, 0.4728, 0.5716, 0.4728, 0.5716, 0.4728, 0.5716, 0.4728, 0.5716, 0.4728, 0.5716, 0.4728, 0.5716, 0.4728, 0.5716, 0.4728, 0.5716, 0.4728, 0.5716, 0.4728, 0.5716, 0.4728, 0.5716, 0.4728, 0.5716, 0.4728, 0.5716, 0.4728, 0.5716, 0.4728, 0.5716, 0.4728, 0.5716, 0.4728, 0.5716, 0.4728, 0.5716, 0.4728, 0.5716, 0.4728, 0.5716, 0.4728, 0.5716, 0.4728, 0.5716, 0.4728, 0.5716, 0.4728, 0.5716, 0.4728, 0.5716, 0.4728, 0.5716, 0.4728, 0.5716, 0.4728, 0.5716, 0.4728, 0.5716, 0.4728, 0.5716, 0.4728, 0.5716, 0.4728, 0.5716, 0.4728, 0.5716, 0.4728, 0.5716, 0.4728, 0.5716, 0.4728, 0.5716, 0.4728, 0.5716, 0.4728, 0.5716, 0.4728, 0.5716, 0.4728, 0.5716, 0.4728, 0.5716, 0.4728, 0.5716, 0.4728, 0.5716, 0.4728, 0.5716, 0.4728, 0.5716, 0.4728, 0.5716, 0.4728, 0.5716, 0.4728, 0.5716, 0.4728, 0.5716, 0.4728, 0.5716, 0.4728, 0.5716, 0.4728, 0.5716, 0.4728, 0.5716, 0.4728, 0.5716, 0.4728, 0.5716, 0.4728, 0.5716, 0.4728, 0.5716, 0.4728, 0.5716, 0.4728, 0.5716, 0.4728, 0.5716, 0.4728, 0.5716, 0.4728, 0.5716, 0.4728, 0.5716, 0.4728, 0.5716, 0.4728, 0.5716, 0.4728, 0.5716, 0.4728, 0.5716, 0.4728, 0.5716, 0.4728, 0.5716, 0.4728, 0.5716, 0.4728, 0.5716, 0.4728, 0.5716, 0.4728, 0.5716, 0.4728, 0.5716, 0.4728, 0.5716, 0.4728, 0.5716, 0.4728, 0.5716, 0.4728, 0.5716, 0.4728, 0.5716, 0.4728, 0.5716, 0.4728, 0.5716, 0.4728, 0.5716, 0.4728, 0.5716, 0.4728, 0.5716, 0.4728, 0.5716, 0.4728, 0.5716, 0.4728, 0.5716, 0.4728, 0.5716, 0.4728, 0.5716, 0.4728, 0.5716, 0.4728, 0.5716, 0.4728, 0.5716, 0.4728, 0.5716, 0.4728, 0.5716, 0.4728, 0.5716, 0.4728, 0.5716, 0.4728, 0.5716, 0.4728, 0.5716, 0.4728, 0.5716, 0.4728, 0.5716, 0.4728, 0.5716, 0.4728, 0.5716, 0.4728, 0.5716, 0.4728, 0.5716, 0.4728, 0.5716, 0.4728, 0.5716, 0.4728, 0.5716, 0.4728, 0.5716, 0.4728, 0.5716, 0.4728, 0.5716, 0.4728, 0.5716, 0.4728, 0.5716, 0.4728, 0.5716, 0.4728, 0.5716, 0.4728, 0.5716, 0.4728, 0.5716, 0.4728, 0.5716, 0.4728, 0.5716, 0.4728, 0.5716, 0.4728, 0.5716, 0.4728, 0.5716, 0.4728, 0.5716, 0.4728, 0.5716, 0.4728, 0.5716, 0.4728, 0.5716, 0.4728, 0.5716, 0.4728, 0.5716, 0.4728, 0.5716, 0.4728, 0.5716, 0.4728, 0.5716, 0.4728, 0.5716, 0.4728, 0.5716, 0.4728, 0.5716, 0.4728, 0.5716, 0.4728, 0.5716, 0.4728, 0.5716, 0.4728, 0.5716, 0.4728, 0.5716, 0.4728, 0.5716, 0.4728, 0.5716, 0.4728, 0.5716, 0.4728, 0.5716, 0.4728, 0.5716, 0.4728, 0.5716, 0.4728, 0.5716, 0.4728, 0.5716, 0.4728, 0.5716, 0.4728, 0.5716, 0.4728, 0.5716, 0.4728, 0.5716, 0.4728, 0.5716, 0.4728, 0.5716, 0.4728, 0.5716, 0.4728, 0.5716, 0.4728, 0.5716, 0.4728, 0.5716, 0.4728, 0.5716, 0.4728, 0.5716, 0.4728, 0.5716, 0.4728, 0.5716, 0.4728, 0.5716, 0.4728, 0.5716, 0.4728, 0.5716, 0.4728, 0.5716, 0.4728, 0.5716, 0.4728, 0.5716, 0.4728, 0.5716, 0.4728, 0.5716, 0.4728, 0.5716, 0.4728, 0.5716, 0.4728, 0.5716, 0.4728, 0.5716, 0.4728, 0.5716, 0.4728, 0.5716, 0.4728, 0.5716, 0.4728, 0.5716, 0.4728, 0.5716, 0.4728, 0.5716, 0.4728, 0.5716, 0.4728, 0.5716, 0.4728, 0.5716, 0.4728, 0.5716, 0.4728, 0.5716, 0.4728, 0.5716, 0.4728, 0.5716, 0.4728, 0.5716, 0.4728, 0.5716, 0.4728, 0.5716, 0.4728, 0.5716, 0.4728, 0.5716, 0.4728, 0.5716, 0.4728, 0.5716, 0.4728, 0.5716, 0.4728, 0.5716, 0.4728, 0.5716, 0.4728, 0.5716, 0.4728, 0.5716, 0.4728, 0.5716, 0.4728, 0.5716, 0.4728, 0.5716, 0.4728, 0.5716, 0.4728, 0.5716, 0.4728, 0.5716, 0.4728, 0.5716, 0.4728, 0.5716, 0.4728, 0.5716, 0.4728, 0.5716, 0.4728, 0.5716, 0.4728, 0.5716, 0.4728, 0.5716, 0.4728, 0.5716, 0.4728, 0.5716, 0.4728, 0.5716, 0.4728, 0.5716, 0.4728, 0.5716, 0.4728, 0.5716, 0.4728, 0.5716, 0.4728, 0.5716, 0.4728, 0.5716, 0.4728, 0.5716, 0.4728, 0.5716, 0.4728, 0.5716, 0.4728, 0.5716, 0.4728, 0.5716, 0.4728, 0.5716, 0.4728, 0.5716, 0.4728, 0.5716, 0.4728, 0.5716, 0.4728, 0.5716, 0.4728, 0.5716, 0.4728, 0.5716, 0.4728, 0.5716, 0.4728, 0.5716, 0.4728, 0.5716, 0.4728, 0.5716, 0.4728, 0.5716, 0.4728, 0.5716, 0.4728, 0.5716, 0.4728, 0.5716, 0.4728, 0.5716, 0.4728, 0.5716, 0.4728, 0.5716, 0.4728, 0.5716, 0.4728, 0.5716, 0.4728, 0.5716, 0.4728, 0.5716, 0.4728, 0.5716, 0.4728, 0.5716, 0.4728, 0.5716, 0.4728, 0.5716, 0.4728, 0.5716, 0.4728, 0.5716, 0.4728, 0.5716, 0.4728, 0.5716, 0.4728, 0.5716, 0.4728, 0.5716, 0.4728, 0.5716, 0.4728, 0.5716, 0.4728, 0.5716, 0.4728, 0.5716, 0.4728, 0.5716, 0.4728, 0.5716, 0.4728, 0.5716, 0.4728, 0.5716, 0.4728, 0.5716, 0.4728, 0.5716, 0.4728, 0.5716, 0.4728, 0.5716, 0.4728, 0.5716, 0.4728, 0.5716, 0.4728, 0.5716, 0.4728, 0.5716, 0.4728, 0.5716, 0.4728, 0.5716, 0.4728, 0.5716, 0.4728, 0.5716, 0.4728, 0.5716, 0.4728, 0.5716, 0.4728, 0.5716, 0.4728, 0.5716, 0.4728, 0.5716, 0.4728, 0.5716, 0.4728, 0.5716, 0.4728, 0.5716, 0.4728, 0.5716, 0.4728, 0.5716, 0.4728, 0.5716, 0.4728, 0.5716, 0.4728, 0.5716, 0.4728, 0.5716, 0.4728, 0.5716, 0.4728, 0.5716, 0.4728, 0.5716, 0.4728, 0.5716, 0.4728, 0.5716, 0.4728, 0.5716, 0.4728, 0.5716, 0.4728, 0.5716, 0.4728, 0.5716, 0.4728, 0.5716, 0.4728, 0.5716, 0.4728, 0.5716, 0.4728, 0.5716, 0.4728, 0.5716, 0.4728, 0.5716, 0.4728, 0.5716, 0.4728, 0.5716, 0.4728, 0.5716, 0.4728, 0.5716, 0.4728, 0.5716, 0.4728, 0.5716, 0.4728, 0.5716, 0.4728, 0.5716, 0.4728, 0.5716, 0.4728, 0.5716, 0.4728, 0.5716, 0.4728, 0.5716, 0.4728, 0.5716, 0.4728, 0.5716, 0.4728, 0.5716, 0.4728, 0.5716, 0.4728, 0.5716, 0.4728, 0.5716, 0.4728, 0.5716, 0.4728, 0.5716, 0.4728, 0.5716, 0.4728, 0.5716, 0.4728, 0.5716, 0.4728, 0.5716, 0.4728, 0.5716, 0.4728, 0.5716, 0.4728, 0.5716, 0.4728, 0.5716, 0.4728, 0.5716, 0.4728, 0.5716, 0.4728, 0.5716, 0.4728, 0.5716, 0.4728, 0.5716, 0.4728, 0.5716, 0.4728, 0.5716, 0.4728, 0.5716, 0.4728, 0.5716, 0.4728, 0.5716, 0.4728, 0.5716, 0.4728, 0.5716, 0.4728, 0.5716, 0.4728, 0.5716, 0.4728, 0.5716, 0.4728, 0.5716, 0.4728, 0.5716, 0.4728, 0.5716, 0.4728, 0.5716, 0.4728, 0.5716, 0.4728, 0.5716, 0.4728, 0.5716, 0.4728, 0.5716, 0.4728, 0.5716, 0.4728, 0.5716, 0.4728, 0.5716, 0.4728, 0.5716, 0.4728, 0.5716, 0.4728, 0.5716, 0.4728, 0.5716, 0.4728, 0.5716, 0.4728, 0.5716, 0.4728, 0.5716, 0.4728, 0.5716, 0.4728, 0.5716, 0.4728, 0.5716, 0.4728, 0.5716, 0.4728, 0.5716, 0.4728, 0.5716, 0.4728, 0.5716, 0.4728, 0.5716, 0.4728, 0.5716, 0.4728, 0.5716, 0.4728, 0.5716, 0.4728, 0.5716, 0.4728, 0.5716, 0.4728, 0.5716, 0.4728, 0.5716, 0.4728, 0.5716, 0.4728, 0.5716, 0.4728, 0.5716, 0.4728, 0.5716, 0.4728, 0.5716, 0.4728, 0.5716, 0.4728, 0.5716, 0.4728, 0.5716, 0.4728, 0.5716, 0.4728, 0.5716, 0.4728, 0.5716, 0.4728, 0.5716, 0.4728, 0.5716, 0.4728, 0.5716, 0.4728, 0.5716, 0.4728, 0.5716, 0.4728, 0.5716, 0.4728, 0.5716, 0.4728, 0.5716, 0.4728, 0.5716, 0.4728, 0.5716, 0.4728, 0.5716, 0.4728, 0.5716, 0.4728, 0.5716, 0.4728, 0.5716, 0.4728, 0.5716, 0.4728, 0.5716, 0.4728, 0.5716, 0.4728, 0.5716, 0.4728, 0.5716, 0.4728, 0.5716, 0.4728, 0.5716, 0.4728, 0.5716, 0.4728, 0.5716, 0.4728, 0.5716, 0.4728, 0.5716, 0.4728, 0.5716, 0.4728, 0.5716, 0.4728, 0.5716, 0.4728, 0.5716, 0.4728, 0.5716, 0.4728, 0.5716, 0.4728, 0.5716, 0.4728, 0.5716, 0.4728, 0.5716, 0.4728, 0.5716, 0.4728, 0.5716, 0.4728, 0.5716, 0.4728, 0.5716, 0.4728, 0.5716, 0.4728, 0.5716, 0.4728, 0.5716, 0.4728, 0.5716, 0.4728, 0.5716, 0.4728, 0.5716, 0.4728, 0.5716, 0.4728, 0.5716, 0.4728, 0.5716, 0.4728, 0.5716, 0.4728, 0.5716, 0.4728, 0.5716, 0.4728, 0.5716, 0.4728, 0.5716, 0.4728, 0.5716, 0.4728, 0.5716, 0.4728, 0.5716, 0.4728, 0.5716, 0.4728, 0.5716, 0.4728, 0.5716, 0.4728, 0.5716, 0.4728, 0.5716, 0.4728, 0.5716, 0.4728, 0.5716, 0.4728, 0.5716, 0.4728, 0.5716, 0.4728, 0.5716, 0.4728, 0.5716, 0.4728, 0.5716, 0.4728, 0.5716, 0.4728, 0.5716, 0.4728, 0.5716, 0.4728, 0.5716, 0.4728, 0.5716, 0.4728, 0.5716, 0.4728, 0.5716, 0.4728, 0.5716, 0.4728, 0.5716, 0.4728, 0.5716, 0.4728, 0.5716, 0.4728, 0.5716, 0.4728, 0.5716, 0.4728, 0.5716, 0.4728, 0.5716, 0.4728, 0.5716, 0.4728, 0.5716, 0.4728, 0.5716, 0.4728, 0.5716, 0.4728, 0.5716, 0.4728, 0.5716, 0.4728, 0.5716, 0.4728, 0.5716, 0.4728, 0.5716, 0.4728, 0.5716, 0.4728, 0.5716, 0.4728, 0.5716, 0.4728, 0.5716, 0.4728, 0.5716, 0.4728, 0.5716, 0.4728, 0.5716, 0.4728, 0.5716, 0.4728, 0.5716, 0.4728, 0.5716, 0.4728, 0.5716, 0.4728, 0.5716, 0.4728, 0.5716, 0.4728, 0.5716, 0.4728, 0.5716, 0.4728, 0.5716, 0.4728, 0.5716, 0.4728, 0.5716, 0.4728, 0.5716, 0.4728, 0.5716, 0.4728, 0.5716, 0.4728, 0.5716, 0.4728, 0.5716, 0.4728, 0.5716, 0.4728, 0.5716, 0.4728, 0.5716, 0.4728, 0.5716, 0.4728, 0.5716, 0.4728, 0.5716, 0.4728, 0.5716, 0.4728, 0.5716, 0.4728, 0.5716, 0.4728, 0.5716, 0.4728, 0.5716, 0.4728, 0.5716, 0.4728, 0.5716, 0.4728, 0.5716, 0.4728, 0.5716, 0.4728, 0.5716, 0.4728, 0.5716, 0.4728, 0.5716, 0.4728, 0.5716, 0.4728, 0.5716, 0.4728, 0.5716, 0.4728, 0.5716, 0.4728, 0.5716, 0.4728, 0.5716, 0.4728, 0.5716, 0.4728, 0.5716, 0.4728, 0.5716, 0.4728, 0.5716, 0.4728, 0.5716, 0.4728, 0.5716, 0.4728, 0.5716, 0.4728, 0.5716, 0.4728, 0.5716, 0.4728, 0.5716, 0.4728, 0.5716, 0.4728, 0.5716, 0.4728, 0.5716, 0.4728, 0.5716, 0.4728, 0.5716, 0.4728, 0.5716, 0.4728, 0.5716, 0.4728, 0.5716, 0.4728, 0.5716, 0.4728, 0.5716, 0.4728, 0.5716, 0.4728, 0.5716, 0.4728, 0.5716, 0.4728, 0.5716, 0.4728, 0.5716, 0.4728, 0.5716, 0.4728, 0.5716, 0.4728, 0.5716, 0.4728, 0.5716, 0.4728, 0.5716, 0.4728, 0.5716, 0.4728, 0.5716, 0.4728, 0.5716, 0.4728, 0.5716, 0.4728, 0.5716, 0.4728, 0.5716, 0.4728, 0.5716, 0.4728, 0.5716, 0.4728, 0.5716, 0.4728, 0.5716, 0.4728, 0.5716, 0.4728, 0.5716, 0.4728, 0.5716, 0.4728, 0.5716, 0.4728, 0.5716, 0.4728, 0.5716, 0.4728, 0.5716, 0.4728, 0.5716, 0.4728, 0.5716, 0.4728, 0.5716, 0.4728, 0.5716, 0.4728, 0.5716, 0.4728, 0.5716, 0.4728, 0.5716, 0.4728, 0.5716, 0.4728, 0.5716, 0.4728, 0.5716, 0.4728, 0.5716, 0.4728, 0.5716, 0.4728, 0.5716, 0.4728, 0.5716, 0.4728, 0.5716, 0.4728, 0.5716, 0.4728, 0.5716, 0.4728, 0.5716, 0.4728, 0.5716, 0.4728, 0.5716, 0.4728, 0.5716, 0.4728, 0.5716, 0.4728, 0.5716, 0.4728, 0.5716, 0.4728, 0.5716, 0.4728, 0.5716, 0.4728, 0.5716, 0.4728, 0.5716, 0.4728, 0.5716, 0.4728, 0.5716, 0.4728, 0.5716, 0.4728, 0.5716, 0.4728, 0.5716, 0.4728, 0.5716, 0.4728, 0.5716, 0.4728, 0.5716, 0.4728, 0.5716, 0.4728, 0.5716, 0.4728, 0.5716, 0.4728, 0.5716, 0.4728, 0.5716, 0.4728, 0.5716, 0.4728, 0.5716, 0.4728, 0.5716, 0.4728, 0.5716, 0.4728, 0.5716, 0.4728, 0.5716, 0.4728, 0.5716, 0.4728, 0.5716, 0.4728, 0.5716, 0.4728, 0.5716, 0.4728, 0.5716, 0.4728, 0.5716, 0.4728, 0.5716, 0.4728, 0.5716, 0.4728, 0.5716, 0.4728, 0.5716, 0.4728, 0.5716, 0.4728, 0.5716, 0.4728, 0.5716, 0.4728, 0.5716, 0.4728, 0.5716, 0.4728, 0.5716, 0.4728, 0.5716, 0.4728, 0.5716, 0.4728, 0.5716, 0.4728, 0.5716, 0.4728, 0.5716, 0.4728, 0.5716, 0.4728, 0.5716, 0.4728, 0.5716, 0.4728, 0.5716, 0.4728, 0.5716, 0.4728, 0.5716, 0.4728, 0.5716, 0.4728, 0.5716, 0.4728, 0.5716, 0.4728, 0.5716, 0.4728, 0.5716, 0.4728, 0.5716, 0.4728, 0.5716, 0.4728, 0.5716, 0.4728, 0.5716, 0.4728, 0.5716, 0.4728, 0.5716, 0.4728, 0.5716, 0.4728, 0.5716, 0.4728, 0.5716, 0.4728, 0.5716, 0.4728, 0.5716, 0.4728, 0.5716, 0.4728, 0.5716, 0.4728, 0.5716, 0.4728, 0.5716, 0.4728, 0.5716, 0.4728, 0.5716, 0.4728, 0.5716, 0.4728, 0.5716, 0.4728, 0.5716, 0.4728, 0.5716, 0.4728, 0.5716, 0.4728, 0.5716, 0.4728, 0.5716, 0.4728, 0.5716, 0.4728, 0.5716, 0.4728, 0.5716, 0.4728, 0.5716, 0.4728, 0.5716, 0.4728, 0.5716, 0.4728, 0.5716, 0.4728, 0.5716, 0.4728, 0.5716, 0.4728, 0.5716, 0.4728, 0.5716, 0.4728, 0.5716, 0.4728, 0.5716, 0.4728, 0.5716, 0.4728, 0.5716, 0.4728, 0.5716, 0.4728, 0.5716, 0.4728, 0.5716, 0.4728, 0.5716, 0.4728, 0.5716, 0.4728, 0.5716, 0.4728, 0.5716, 0.4728, 0.5716, 0.4728, 0.5716, 0.4728, 0.5716, 0.4728, 0.5716, 0.4728, 0.5716, 0.4728, 0.5716, 0.4728, 0.5716, 0.4728, 0.5716, 0.4728, 0.5716, 0.4728, 0.5716, 0.4728, 0.5716, 0.4728, 0.5716, 0.4728, 0.5716, 0.4728, 0.5716, 0.4728, 0.5716, 0.4728, 0.5716, 0.4728, 0.5716, 0.4728, 0.5716, 0.4728, 0.5716, 0.4728, 0.5716, 0.4728, 0.5716, 0.4728, 0.5716, 0.4728, 0.5716, 0.4728, 0.5716, 0.4728, 0.5716, 0.4728, 0.5716, 0.4728, 0.5716, 0.4728, 0.5716, 0.4728, 0.5716, 0.4728, 0.5716, 0.4728, 0.5716, 0.4728, 0.5716, 0.4728, 0.5716, 0.4728, 0.5716, 0.4728, 0.5716, 0.4728, 0.5716, 0.4728, 0.5716, 0.4728, 0.5716, 0.4728, 0.5716, 0.4728, 0.5716, 0.4728, 0.5716, 0.4728, 0.5716, 0.4728, 0.5716, 0.4728, 0.5716, 0.4728, 0.5716, 0.4728, 0.5716, 0.4728, 0.5716, 0.4728, 0.5716, 0.4728, 0.5716, 0.4728, 0.5716, 0.4728, 0.5716, 0.4728, 0.5716, 0.4728, 0.5716, 0.4728, 0.5716, 0.4728, 0.5716, 0.4728, 0.5716, 0.4728, 0.5716, 0.4728, 0.5716, 0.4728, 0.5716, 0.4728, 0.5716, 0.4728, 0.5716, 0.4728, 0.5716, 0.4728, 0.5716, 0.4728, 0.5716, 0.4728, 0.5716, 0.4728, 0.5716, 0.4728, 0.5716, 0.4728, 0.5716, 0.4728, 0.5716, 0.4728, 0.5716, 0.4728, 0.5716, 0.4728, 0.5716, 0.4728, 0.5716, 0.4728, 0.5716, 0.4728, 0.5716, 0.4728, 0.5716, 0.4728, 0.5716, 0.4728, 0.5716, 0.4728, 0.5716, 0.4728, 0.5716, 0.4728, 0.5716, 0.4728, 0.5716, 0.4728, 0.5716, 0.4728, 0.5716, 0.4728, 0.5716, 0.4728, 0.5716, 0.4728, 0.5716, 0.4728, 0.5716, 0.4728, 0.5716, 0.4728, 0.5716, 0.4728, 0.5716, 0.4728, 0.5716, 0.4728, 0.5716, 0.4728, 0.5716, 0.4728, 0.5716, 0.4728, 0.5716, 0.4728, 0.5716, 0.4728, 0.5716, 0.4728, 0.5716, 0.4728, 0.5716, 0.4728, 0.5716, 0.4728, 0.5716, 0.4728, 0.5716, 0.4728, 0.5716, 0.4728, 0.5716, 0.4728, 0.5716, 0.4728, 0.5716, 0.4728, 0.5716, 0.4728, 0.5716, 0.4728, 0.5716, 0.4728, 0.5716, 0.4728, 0.5716, 0.4728, 0.5716, 0.4728, 0.5716, 0.4728, 0.5716, 0.4728, 0.5716, 0.4728, 0.5716, 0.4728, 0.5716, 0.4728, 0.5716, 0.4728, 0.5716, 0.4728, 0.5716, 0.4728, 0.5716, 0.4728, 0.5716, 0.4728, 0.5716, 0.4728, 0.5716, 0.4728, 0.5716, 0.4728, 0.5716, 0.4728, 0.5716, 0.4728, 0.5716, 0.4728, 0.5716, 0.4728, 0.5716, 0.4728, 0.5716, 0.4728, 0.5716, 0.4728, 0.5716, 0.4728, 0.5716, 0.4728, 0.5716, 0.4728, 0.5716, 0.4728, 0.5716, 0.4728, 0.5716, 0.4728, 0.5716, 0.4728, 0.5716, 0.4728, 0.5716, 0.4728, 0.5716, 0.4728, 0.5716, 0.4728, 0.5716, 0.4728, 0.5716, 0.4728, 0.5716, 0.4728, 0.5716, 0.4728, 0.5716, 0.4728, 0.5716, 0.4728, 0.5716, 0.4728, 0.5716, 0.4728, 0.5716, 0.4728, 0.5716, 0.4728, 0.5716, 0.4728, 0.5716, 0.4728, 0.5716, 0.4728, 0.5716, 0.4728, 0.5716, 0.4728, 0.5716, 0.4728, 0.5716, 0.4728, 0.5716, 0.4728, 0.5716, 0.4728, 0.5716, 0.4728, 0.5716, 0.4728, 0.5716, 0.4728, 0.5716, 0.4728, 0.5716, 0.4728, 0.5716, 0.4728, 0.5716, 0.4728, 0.5716, 0.4728, 0.5716, 0.4728, 0.5716, 0.4728, 0.5716, 0.4728, 0.5716, 0.4728, 0.5716, 0.4728, 0.5716, 0.4728, 0.5716, 0.4728, 0.5716, 0.4728, 0.5716, 0.4728, 0.5716, 0.4728, 0.5716, 0.4728, 0.5716, 0.4728, 0.5716, 0.4728, 0.5716, 0.4728, 0.5716, 0.4728, 0.5716, 0.4728, 0.5716, 0.4728, 0.5716, 0.4728, 0.5716, 0.4728, 0.5716, 0.4728, 0.5716, 0.4728, 0.5716, 0.4728, 0.5716, 0.4728, 0.5716, 0.4728, 0.5716, 0.4728, 0.5716, 0.4728, 0.5716, 0.4728, 0.5716, 0.4728, 0.5716, 0.4728, 0.5716, 0.4728, 0.5716, 0.4728, 0.5716, 0.4728, 0.5716, 0.4728, 0.5716, 0.4728, 0.5716, 0.4728, 0.5716, 0.4728, 0.5716, 0.4728, 0.5716, 0.4728, 0.5716, 0.4728, 0.5716, 0.4728, 0.5716, 0.4728, 0.5716, 0.4728, 0.5716, 0.4728, 0.5716, 0.4728, 0.5716, 0.4728, 0.5716, 0.4728, 0.5716, 0.4728, 0.5716, 0.4728, 0.5716, 0.4728, 0.5716, 0.4728, 0.5716, 0.4728, 0.5716, 0.4728, 0.5716, 0.4728, 0.5716, 0.4728, 0.5716, 0.4728, 0.5716, 0.4728, 0.5716, 0.4728, 0.5716, 0.4728, 0.5716, 0.4728, 0.5716, 0.4728, 0.5716, 0.4728, 0.5716, 0.4728, 0.5716, 0.4728, 0.5716, 0.4728, 0.5716, 0.4728, 0.5716, 0.4728, 0.5716, 0.4728, 0.5716, 0.4728, 0.5716, 0.4728, 0.5716, 0.4728, 0.5716, 0.4728, 0.5716, 0.4728, 0.5716, 0.4728, 0.5716, 0.4728, 0.5716, 0.4728, 0.5716, 0.4728, 0.5716, 0.4728, 0.5716, 0.4728, 0.5716, 0.4728, 0.5716, 0.4728, 0.5716, 0.4728, 0.5716, 0.4728, 0.5716, 0.4728, 0.5716, 0.4728, 0.5716, 0.4728, 0.5716, 0.4728, 0.5716, 0.4728, 0.5716, 0.4728, 0.5716, 0.4728, 0.5716, 0.4728, 0.5716, 0.4728, 0.5716, 0.4728, 0.5716, 0.4728, 0.5716, 0.4728, 0.5716])
me_path233.materials.append(mat_svgmat_001)
me_path233.auto_texspace = False
me_path233.update()
me_path235 = bpy.data.meshes.new('path235')
me_path235.from_pydata([(0.2939, 0.1621, 0.02), (0.2945, 0.1628, 0.02), (0.297, 0.1614, 0.02), (0.2991, 0.1629, 0.02), (0.3006, 0.1622, 0.02), (0.3009, 0.163, 0.02), (0.3029, 0.1623, 0.02), (0.3044, 0.1624, 0.02), (0.3044, 0.1604, 0.02), (0.3036, 0.1592, 0.02), (0.3043, 0.1583, 0.02), (0.3044, 0.1569, 0.02), (0.3034, 0.1559, 0.02), (0.3041, 0.1549, 0.02), (0.3035, 0.1542, 0.02), (0.3029, 0.1542, 0.02), (0.3019, 0.1528, 0.02), (0.3015, 0.1535, 0.02), (0.3008, 0.1528, 0.02), (0.2999, 0.1532, 0.02), (0.2994, 0.152, 0.02), (0.2974, 0.1517, 0.02), (0.2973, 0.1506, 0.02), (0.2956, 0.1505, 0.02), (0.2951, 0.1509, 0.02), (0.2946, 0.1508, 0.02), (0.2938, 0.1515, 0.02), (0.2918, 0.1515, 0.02), (0.2913, 0.1518, 0.02), (0.2912, 0.1529, 0.02), (0.2901, 0.1531, 0.02), (0.2887, 0.1527, 0.02), (0.2882, 0.1536, 0.02), (0.2883, 0.1544, 0.02), (0.2892, 0.155, 0.02), (0.2893, 0.1561, 0.02), (0.2898, 0.1569, 0.02), (0.2895, 0.1577, 0.02), (0.2907, 0.1588, 0.02), (0.292, 0.159, 0.02), (0.292, 0.1596, 0.02), (0.2928, 0.1599, 0.02), (0.2939, 0.1605, 0.02), (0.2939, 0.1621, -0.02), (0.2945, 0.1628, -0.02), (0.297, 0.1614, -0.02), (0.2991, 0.1629, -0.02), (0.3006, 0.1622, -0.02), (0.3009, 0.163, -0.02), (0.3029, 0.1623, -0.02), (0.3044, 0.1624, -0.02), (0.3044, 0.1604, -0.02), (0.3036, 0.1592, -0.02), (0.3043, 0.1583, -0.02), (0.3044, 0.1569, -0.02), (0.3034, 0.1559, -0.02), (0.3041, 0.1549, -0.02), (0.3035, 0.1542, -0.02), (0.3029, 0.1542, -0.02), (0.3019, 0.1528, -0.02), (0.3015, 0.1535, -0.02), (0.3008, 0.1528, -0.02), (0.2999, 0.1532, -0.02), (0.2994, 0.152, -0.02), (0.2974, 0.1517, -0.02), (0.2973, 0.1506, -0.02), (0.2956, 0.1505, -0.02), (0.2951, 0.1509, -0.02), (0.2946, 0.1508, -0.02), (0.2938, 0.1515, -0.02), (0.2918, 0.1515, -0.02), (0.2913, 0.1518, -0.02), (0.2912, 0.1529, -0.02), (0.2901, 0.1531, -0.02), (0.2887, 0.1527, -0.02), (0.2882, 0.1536, -0.02), (0.2883, 0.1544, -0.02), (0.2892, 0.155, -0.02), (0.2893, 0.1561, -0.02), (0.2898, 0.1569, -0.02), (0.2895, 0.1577, -0.02), (0.2907, 0.1588, -0.02), (0.292, 0.159, -0.02), (0.292, 0.1596, -0.02), (0.2928, 0.1599, -0.02), (0.2939, 0.1605, -0.02), (0.2939, 0.1621, -0.02), (0.2939, 0.1621, 0.02), (0.2945, 0.1628, -0.02), (0.2945, 0.1628, 0.02), (0.297, 0.1614, -0.02), (0.297, 0.1614, 0.02), (0.2991, 0.1629, -0.02), (0.2991, 0.1629, 0.02), (0.3006, 0.1622, -0.02), (0.3006, 0.1622, 0.02), (0.3009, 0.163, -0.02), (0.3009, 0.163, 0.02), (0.3029, 0.1623, -0.02), (0.3029, 0.1623, 0.02), (0.3044, 0.1624, -0.02), (0.3044, 0.1624, 0.02), (0.3044, 0.1604, -0.02), (0.3044, 0.1604, 0.02), (0.3036, 0.1592, -0.02), (0.3036, 0.1592, 0.02), (0.3043, 0.1583, -0.02), (0.3043, 0.1583, 0.02), (0.3044, 0.1569, -0.02), (0.3044, 0.1569, 0.02), (0.3034, 0.1559, -0.02), (0.3034, 0.1559, 0.02), (0.3041, 0.1549, -0.02), (0.3041, 0.1549, 0.02), (0.3035, 0.1542, -0.02), (0.3035, 0.1542, 0.02), (0.3029, 0.1542, -0.02), (0.3029, 0.1542, 0.02), (0.3019, 0.1528, -0.02), (0.3019, 0.1528, 0.02), (0.3015, 0.1535, -0.02), (0.3015, 0.1535, 0.02), (0.3008, 0.1528, -0.02), (0.3008, 0.1528, 0.02), (0.2999, 0.1532, -0.02), (0.2999, 0.1532, 0.02), (0.2994, 0.152, -0.02), (0.2994, 0.152, 0.02), (0.2974, 0.1517, -0.02), (0.2974, 0.1517, 0.02), (0.2973, 0.1506, -0.02), (0.2973, 0.1506, 0.02), (0.2956, 0.1505, -0.02), (0.2956, 0.1505, 0.02), (0.2951, 0.1509, -0.02), (0.2951, 0.1509, 0.02), (0.2946, 0.1508, -0.02), (0.2946, 0.1508, 0.02), (0.2938, 0.1515, -0.02), (0.2938, 0.1515, 0.02), (0.2918, 0.1515, -0.02), (0.2918, 0.1515, 0.02), (0.2913, 0.1518, -0.02), (0.2913, 0.1518, 0.02), (0.2912, 0.1529, -0.02), (0.2912, 0.1529, 0.02), (0.2901, 0.1531, -0.02), (0.2901, 0.1531, 0.02), (0.2887, 0.1527, -0.02), (0.2887, 0.1527, 0.02), (0.2882, 0.1536, -0.02), (0.2882, 0.1536, 0.02), (0.2883, 0.1544, -0.02), (0.2883, 0.1544, 0.02), (0.2892, 0.155, -0.02), (0.2892, 0.155, 0.02), (0.2893, 0.1561, -0.02), (0.2893, 0.1561, 0.02), (0.2898, 0.1569, -0.02), (0.2898, 0.1569, 0.02), (0.2895, 0.1577, -0.02), (0.2895, 0.1577, 0.02), (0.2907, 0.1588, -0.02), (0.2907, 0.1588, 0.02), (0.292, 0.159, -0.02), (0.292, 0.159, 0.02), (0.292, 0.1596, -0.02), (0.292, 0.1596, 0.02), (0.2928, 0.1599, -0.02), (0.2928, 0.1599, 0.02), (0.2939, 0.1605, -0.02), (0.2939, 0.1605, 0.02)], [], [(4, 6, 5), (2, 4, 3), (0, 2, 1), (6, 8, 7), (4, 8, 6), (2, 8, 4), (42, 2, 0), (42, 8, 2), (41, 8, 42), (41, 9, 8), (40, 9, 41), (39, 9, 40), (39, 10, 9), (38, 10, 39), (37, 10, 38), (37, 11, 10), (36, 11, 37), (35, 11, 36), (35, 12, 11), (34, 12, 35), (34, 13, 12), (33, 13, 34), (33, 15, 13), (15, 14, 13), (32, 15, 33), (32, 17, 15), (17, 16, 15), (31, 30, 32), (30, 17, 32), (30, 19, 17), (19, 18, 17), (30, 20, 19), (29, 20, 30), (28, 20, 29), (28, 21, 20), (27, 21, 28), (27, 26, 21), (26, 22, 21), (25, 24, 26), (24, 22, 26), (23, 22, 24), (47, 48, 49), (45, 46, 47), (43, 44, 45), (49, 50, 51), (47, 49, 51), (45, 47, 51), (85, 43, 45), (85, 45, 51), (84, 85, 51), (84, 51, 52), (83, 84, 52), (82, 83, 52), (82, 52, 53), (81, 82, 53), (80, 81, 53), (80, 53, 54), (79, 80, 54), (78, 79, 54), (78, 54, 55), (77, 78, 55), (77, 55, 56), (76, 77, 56), (76, 56, 58), (58, 56, 57), (75, 76, 58), (75, 58, 60), (60, 58, 59), (74, 75, 73), (73, 75, 60), (73, 60, 62), (62, 60, 61), (73, 62, 63), (72, 73, 63), (71, 72, 63), (71, 63, 64), (70, 71, 64), (70, 64, 69), (69, 64, 65), (68, 69, 67), (67, 69, 65), (66, 67, 65), (87, 89, 88, 86), (89, 91, 90, 88), (91, 93, 92, 90), (93, 95, 94, 92), (95, 97, 96, 94), (97, 99, 98, 96), (99, 101, 100, 98), (101, 103, 102, 100), (103, 105, 104, 102), (105, 107, 106, 104), (107, 109, 108, 106), (109, 111, 110, 108), (111, 113, 112, 110), (113, 115, 114, 112), (115, 117, 116, 114), (117, 119, 118, 116), (119, 121, 120, 118), (121, 123, 122, 120), (123, 125, 124, 122), (125, 127, 126, 124), (127, 129, 128, 126), (129, 131, 130, 128), (131, 133, 132, 130), (133, 135, 134, 132), (135, 137, 136, 134), (137, 139, 138, 136), (139, 141, 140, 138), (141, 143, 142, 140), (143, 145, 144, 142), (145, 147, 146, 144), (147, 149, 148, 146), (149, 151, 150, 148), (151, 153, 152, 150), (153, 155, 154, 152), (155, 157, 156, 154), (157, 159, 158, 156), (159, 161, 160, 158), (161, 163, 162, 160), (163, 165, 164, 162), (165, 167, 166, 164), (167, 169, 168, 166), (169, 171, 170, 168), (171, 87, 86, 170)])
me_path235.polygons.foreach_set('use_smooth', [0, 0, 0, 0, 0, 0, 0, 0, 0, 0, 0, 0, 0, 0, 0, 0, 0, 0, 0, 0, 0, 0, 0, 0, 0, 0, 0, 0, 0, 0, 0, 0, 0, 0, 0, 0, 0, 0, 0, 0, 0, 0, 0, 0, 0, 0, 0, 0, 0, 0, 0, 0, 0, 0, 0, 0, 0, 0, 0, 0, 0, 0, 0, 0, 0, 0, 0, 0, 0, 0, 0, 0, 0, 0, 0, 0, 0, 0, 0, 0, 0, 0, 1, 1, 1, 1, 1, 1, 1, 1, 1, 1, 1, 1, 1, 1, 1, 1, 1, 1, 1, 1, 1, 1, 1, 1, 1, 1, 1, 1, 1, 1, 1, 1, 1, 1, 1, 1, 1, 1, 1, 1, 1, 1, 1])
_uv = me_path235.uv_layers.new(name='UVMap')
_uv.uv.foreach_set('vector', [0.4728, 0.5716, 0.4728, 0.5716, 0.4728, 0.5716, 0.4728, 0.5716, 0.4728, 0.5716, 0.4728, 0.5716, 0.4728, 0.5716, 0.4728, 0.5716, 0.4728, 0.5716, 0.4728, 0.5716, 0.4728, 0.5716, 0.4728, 0.5716, 0.4728, 0.5716, 0.4728, 0.5716, 0.4728, 0.5716, 0.4728, 0.5716, 0.4728, 0.5716, 0.4728, 0.5716, 0.4728, 0.5716, 0.4728, 0.5716, 0.4728, 0.5716, 0.4728, 0.5716, 0.4728, 0.5716, 0.4728, 0.5716, 0.4728, 0.5716, 0.4728, 0.5716, 0.4728, 0.5716, 0.4728, 0.5716, 0.4728, 0.5716, 0.4728, 0.5716, 0.4728, 0.5716, 0.4728, 0.5716, 0.4728, 0.5716, 0.4728, 0.5716, 0.4728, 0.5716, 0.4728, 0.5716, 0.4728, 0.5716, 0.4728, 0.5716, 0.4728, 0.5716, 0.4728, 0.5716, 0.4728, 0.5716, 0.4728, 0.5716, 0.4728, 0.5716, 0.4728, 0.5716, 0.4728, 0.5716, 0.4728, 0.5716, 0.4728, 0.5716, 0.4728, 0.5716, 0.4728, 0.5716, 0.4728, 0.5716, 0.4728, 0.5716, 0.4728, 0.5716, 0.4728, 0.5716, 0.4728, 0.5716, 0.4728, 0.5716, 0.4728, 0.5716, 0.4728, 0.5716, 0.4728, 0.5716, 0.4728, 0.5716, 0.4728, 0.5716, 0.4728, 0.5716, 0.4728, 0.5716, 0.4728, 0.5716, 0.4728, 0.5716, 0.4728, 0.5716, 0.4728, 0.5716, 0.4728, 0.5716, 0.4728, 0.5716, 0.4728, 0.5716, 0.4728, 0.5716, 0.4728, 0.5716, 0.4728, 0.5716, 0.4728, 0.5716, 0.4728, 0.5716, 0.4728, 0.5716, 0.4728, 0.5716, 0.4728, 0.5716, 0.4728, 0.5716, 0.4728, 0.5716, 0.4728, 0.5716, 0.4728, 0.5716, 0.4728, 0.5716, 0.4728, 0.5716, 0.4728, 0.5716, 0.4728, 0.5716, 0.4728, 0.5716, 0.4728, 0.5716, 0.4728, 0.5716, 0.4728, 0.5716, 0.4728, 0.5716, 0.4728, 0.5716, 0.4728, 0.5716, 0.4728, 0.5716, 0.4728, 0.5716, 0.4728, 0.5716, 0.4728, 0.5716, 0.4728, 0.5716, 0.4728, 0.5716, 0.4728, 0.5716, 0.4728, 0.5716, 0.4728, 0.5716, 0.4728, 0.5716, 0.4728, 0.5716, 0.4728, 0.5716, 0.4728, 0.5716, 0.4728, 0.5716, 0.4728, 0.5716, 0.4728, 0.5716, 0.4728, 0.5716, 0.4728, 0.5716, 0.4728, 0.5716, 0.4728, 0.5716, 0.4728, 0.5716, 0.4728, 0.5716, 0.4728, 0.5716, 0.4728, 0.5716, 0.4728, 0.5716, 0.4728, 0.5716, 0.4728, 0.5716, 0.4728, 0.5716, 0.4728, 0.5716, 0.4728, 0.5716, 0.4728, 0.5716, 0.4728, 0.5716, 0.4728, 0.5716, 0.4728, 0.5716, 0.4728, 0.5716, 0.4728, 0.5716, 0.4728, 0.5716, 0.4728, 0.5716, 0.4728, 0.5716, 0.4728, 0.5716, 0.4728, 0.5716, 0.4728, 0.5716, 0.4728, 0.5716, 0.4728, 0.5716, 0.4728, 0.5716, 0.4728, 0.5716, 0.4728, 0.5716, 0.4728, 0.5716, 0.4728, 0.5716, 0.4728, 0.5716, 0.4728, 0.5716, 0.4728, 0.5716, 0.4728, 0.5716, 0.4728, 0.5716, 0.4728, 0.5716, 0.4728, 0.5716, 0.4728, 0.5716, 0.4728, 0.5716, 0.4728, 0.5716, 0.4728, 0.5716, 0.4728, 0.5716, 0.4728, 0.5716, 0.4728, 0.5716, 0.4728, 0.5716, 0.4728, 0.5716, 0.4728, 0.5716, 0.4728, 0.5716, 0.4728, 0.5716, 0.4728, 0.5716, 0.4728, 0.5716, 0.4728, 0.5716, 0.4728, 0.5716, 0.4728, 0.5716, 0.4728, 0.5716, 0.4728, 0.5716, 0.4728, 0.5716, 0.4728, 0.5716, 0.4728, 0.5716, 0.4728, 0.5716, 0.4728, 0.5716, 0.4728, 0.5716, 0.4728, 0.5716, 0.4728, 0.5716, 0.4728, 0.5716, 0.4728, 0.5716, 0.4728, 0.5716, 0.4728, 0.5716, 0.4728, 0.5716, 0.4728, 0.5716, 0.4728, 0.5716, 0.4728, 0.5716, 0.4728, 0.5716, 0.4728, 0.5716, 0.4728, 0.5716, 0.4728, 0.5716, 0.4728, 0.5716, 0.4728, 0.5716, 0.4728, 0.5716, 0.4728, 0.5716, 0.4728, 0.5716, 0.4728, 0.5716, 0.4728, 0.5716, 0.4728, 0.5716, 0.4728, 0.5716, 0.4728, 0.5716, 0.4728, 0.5716, 0.4728, 0.5716, 0.4728, 0.5716, 0.4728, 0.5716, 0.4728, 0.5716, 0.4728, 0.5716, 0.4728, 0.5716, 0.4728, 0.5716, 0.4728, 0.5716, 0.4728, 0.5716, 0.4728, 0.5716, 0.4728, 0.5716, 0.4728, 0.5716, 0.4728, 0.5716, 0.4728, 0.5716, 0.4728, 0.5716, 0.4728, 0.5716, 0.4728, 0.5716, 0.4728, 0.5716, 0.4728, 0.5716, 0.4728, 0.5716, 0.4728, 0.5716, 0.4728, 0.5716, 0.4728, 0.5716, 0.4728, 0.5716, 0.4728, 0.5716, 0.4728, 0.5716, 0.4728, 0.5716, 0.4728, 0.5716, 0.4728, 0.5716, 0.4728, 0.5716, 0.4728, 0.5716, 0.4728, 0.5716, 0.4728, 0.5716, 0.4728, 0.5716, 0.4728, 0.5716, 0.4728, 0.5716, 0.4728, 0.5716, 0.4728, 0.5716, 0.4728, 0.5716, 0.5952, 0.0, 0.619, 0.0, 0.5714, 0.0, 0.4728, 0.5716, 0.4728, 0.5716, 0.4728, 0.5716, 0.4728, 0.5716, 0.4728, 0.5716, 0.4728, 0.5716, 0.4728, 0.5716, 0.4728, 0.5716, 0.4728, 0.5716, 0.4728, 0.5716, 0.4728, 0.5716, 0.4728, 0.5716, 0.4728, 0.5716, 0.4728, 0.5716, 0.4728, 0.5716, 0.4728, 0.5716, 0.4728, 0.5716, 0.4728, 0.5716, 0.4728, 0.5716, 0.4728, 0.5716, 0.4728, 0.5716, 0.4728, 0.5716, 0.4728, 0.5716, 0.4728, 0.5716, 0.4728, 0.5716, 0.4728, 0.5716, 0.4728, 0.5716, 0.4728, 0.5716, 0.4728, 0.5716, 0.4728, 0.5716, 0.4728, 0.5716, 0.4728, 0.5716, 0.4728, 0.5716, 0.4728, 0.5716, 0.4728, 0.5716, 0.4728, 0.5716, 0.4728, 0.5716, 0.4728, 0.5716, 0.4728, 0.5716, 0.4728, 0.5716, 0.4728, 0.5716, 0.4728, 0.5716, 0.4728, 0.5716, 0.4728, 0.5716, 0.4728, 0.5716, 0.4728, 0.5716, 0.4728, 0.5716, 0.4728, 0.5716, 0.4728, 0.5716, 0.4728, 0.5716, 0.4728, 0.5716, 0.4728, 0.5716, 0.4728, 0.5716, 0.4728, 0.5716, 0.4728, 0.5716, 0.4728, 0.5716, 0.4728, 0.5716, 0.4728, 0.5716, 0.4728, 0.5716, 0.4728, 0.5716, 0.4728, 0.5716, 0.4728, 0.5716, 0.4728, 0.5716, 0.4728, 0.5716, 0.4728, 0.5716, 0.4728, 0.5716, 0.4728, 0.5716, 0.4728, 0.5716, 0.4728, 0.5716, 0.4728, 0.5716, 0.4728, 0.5716, 0.4728, 0.5716, 0.4728, 0.5716, 0.4728, 0.5716, 0.4728, 0.5716, 0.4728, 0.5716, 0.4728, 0.5716, 0.4728, 0.5716, 0.4728, 0.5716, 0.4728, 0.5716, 0.4728, 0.5716, 0.4728, 0.5716, 0.4728, 0.5716, 0.4728, 0.5716, 0.4728, 0.5716, 0.4728, 0.5716, 0.4728, 0.5716, 0.4728, 0.5716, 0.4728, 0.5716, 0.4728, 0.5716, 0.4728, 0.5716, 0.4728, 0.5716, 0.4728, 0.5716, 0.4728, 0.5716, 0.4728, 0.5716, 0.4728, 0.5716, 0.4728, 0.5716, 0.4728, 0.5716, 0.4728, 0.5716, 0.4728, 0.5716, 0.4728, 0.5716, 0.4728, 0.5716, 0.4728, 0.5716, 0.4728, 0.5716, 0.4728, 0.5716, 0.4728, 0.5716, 0.4728, 0.5716, 0.4728, 0.5716, 0.4728, 0.5716, 0.4728, 0.5716, 0.4728, 0.5716, 0.4728, 0.5716, 0.4728, 0.5716, 0.4728, 0.5716, 0.4728, 0.5716, 0.4728, 0.5716, 0.4728, 0.5716, 0.4728, 0.5716, 0.4728, 0.5716, 0.4728, 0.5716, 0.4728, 0.5716, 0.4728, 0.5716, 0.4728, 0.5716, 0.4728, 0.5716, 0.4728, 0.5716, 0.4728, 0.5716, 0.4728, 0.5716, 0.4728, 0.5716, 0.4728, 0.5716, 0.4728, 0.5716, 0.4728, 0.5716, 0.4728, 0.5716, 0.4728, 0.5716, 0.4728, 0.5716, 0.4728, 0.5716, 0.4728, 0.5716, 0.4728, 0.5716, 0.4728, 0.5716, 0.4728, 0.5716, 0.4728, 0.5716, 0.4728, 0.5716, 0.4728, 0.5716, 0.4728, 0.5716, 0.4728, 0.5716, 0.4728, 0.5716, 0.4728, 0.5716, 0.4728, 0.5716, 0.4728, 0.5716, 0.4728, 0.5716, 0.4728, 0.5716, 0.4728, 0.5716, 0.4728, 0.5716, 0.4728, 0.5716, 0.4728, 0.5716, 0.4728, 0.5716, 0.4728, 0.5716, 0.4728, 0.5716, 0.4728, 0.5716, 0.4728, 0.5716, 0.4728, 0.5716, 0.4728, 0.5716, 0.4728, 0.5716, 0.4728, 0.5716, 0.4728, 0.5716, 0.4728, 0.5716, 0.4728, 0.5716, 0.4728, 0.5716, 0.4728, 0.5716, 0.4728, 0.5716, 0.4728, 0.5716, 0.4728, 0.5716, 0.4728, 0.5716, 0.4728, 0.5716, 0.4728, 0.5716, 0.4728, 0.5716, 0.4728, 0.5716, 0.4728, 0.5716, 0.4728, 0.5716])
me_path235.materials.append(mat_svgmat_002)
me_path235.auto_texspace = False
me_path235.update()

# ---- objects
ob_plane = bpy.data.objects.new('Plane', me_plane)
ob_path233 = bpy.data.objects.new('path233', me_path233)
ob_path235 = bpy.data.objects.new('path235', me_path235)

# ---- transforms, parenting, visibility, modifiers, constraints
ob_plane.location = (0.0, 0.0, 0.0)
ob_plane.scale = (1.5, 1.0, 1.0)
ob_path233.location = (-3.269, -1.629, 0.218)
ob_path233.scale = (11.99, 11.99, 1.854)
ob_path235.location = (-2.787, -1.336, 0.218)
ob_path235.scale = (10.16, 10.16, 0.8366)

# ---- collection membership
col_collection.objects.link(ob_plane)
col_germany1_svg.objects.link(ob_path233)
col_germany1_svg.objects.link(ob_path235)

# ---- scene / render settings (as saved in the file)
scene.frame_start = 1; scene.frame_end = 250; scene.frame_set(1)
scene.render.engine = 'BLENDER_EEVEE_NEXT'
scene.cycles.sampling_pattern = 'TABULATED_SOBOL'
scene.view_settings.view_transform = 'Filmic'
bpy.context.view_layer.update()

# ---- added for rendering (the .blend has no active camera and no usable light): camera, sun
cam_auto = bpy.data.cameras.new('AutoCamera')
cam_auto.lens = 50.0
cam_auto.sensor_width = 36.0
cam_auto.clip_end = 1000.0
ob_auto_camera = bpy.data.objects.new('AutoCamera', cam_auto)
scene.collection.objects.link(ob_auto_camera)
ob_auto_camera.location = (3.34312, -4.01174, 2.79276)
ob_auto_camera.rotation_euler = (1.09748, -7.21219e-08, 0.694738)
scene.camera = ob_auto_camera
light_auto_sun = bpy.data.lights.new('AutoSun', 'SUN')
light_auto_sun.energy = 3.0
light_auto_sun.angle = 0.0523599
ob_auto_sun = bpy.data.objects.new('AutoSun', light_auto_sun)
scene.collection.objects.link(ob_auto_sun)
ob_auto_sun.rotation_euler = (0.872665, 0.174533, 0.523599)
bpy.context.view_layer.update()
